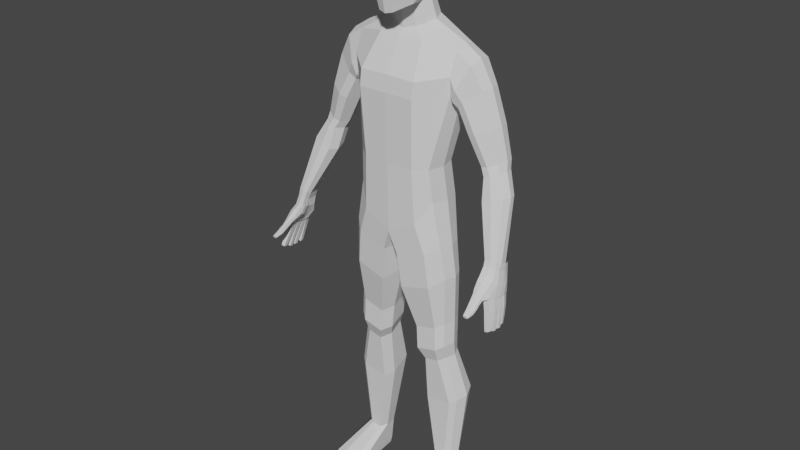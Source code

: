 # Source: CharacterBaseMesh.blend  (saved by Blender 2.93.21; exported with 4.5.12 LTS)
import bpy
from mathutils import Matrix  # noqa: F401  (used for matrix-valued properties, if any)

bpy.ops.wm.read_factory_settings(use_empty=True)
scene = bpy.context.scene
scene.name = 'Scene'

# ---- collections
col_collection = bpy.data.collections.new('Collection'); scene.collection.children.link(col_collection)

# ---- world
world_world = bpy.data.worlds.new('World'); scene.world = world_world
world_world.use_nodes = True; world_world.node_tree.nodes.clear()
_N = world_world.node_tree.nodes; _L = world_world.node_tree.links
n0 = _N.new('ShaderNodeOutputWorld'); n0.name = 'World Output'; n0.location = (300, 300)
n1 = _N.new('ShaderNodeBackground'); n1.name = 'Background'; n1.location = (10, 300)
n1.inputs[0].default_value = (0.05088, 0.05088, 0.05088, 1.0)
_L.new(n1.outputs[0], n0.inputs[0])
n0.is_active_output = True
world_world.color = (0.05088, 0.05088, 0.05088)
world_world.use_sun_shadow = False
world_world.sun_shadow_jitter_overblur = 0.0

# ---- meshes
me_cube_002 = bpy.data.meshes.new('Cube.002')
me_cube_002.from_pydata([(0.4383, -0.639, 12.06), (0.421, -0.5532, 13.11), (0.421, 0.3468, 12.09), (0.421, 0.3922, 13.12), (0.2532, 0.4903, 12.1), (0.2493, 0.4664, 13.18), (0.4953, 0.4664, 12.92), (0.4813, 0.5033, 12.61), (0.4953, 0.4664, 12.33), (0.4632, -0.439, 11.74), (0.5383, -0.1765, 11.92), (0.4953, 0.1362, 12.04), (0.4953, 0.2031, 13.19), (0.5322, -0.1023, 13.22), (0.4953, -0.3804, 13.15), (0.4953, -0.6274, 12.91), (0.4813, -0.6644, 12.62), (0.4953, -0.6601, 12.34), (0.2367, -0.7926, 12.02), (0.2493, -0.6274, 13.16), (0.2714, 0.6278, 12.31), (0.2905, 0.6857, 12.63), (0.2714, 0.6278, 12.92), (0.6058, 0.2252, 12.3), (0.6297, 0.2443, 12.61), (0.6058, 0.2252, 12.93), (0.6636, -0.09141, 12.28), (0.6983, -0.09141, 12.61), (0.6636, -0.09141, 12.95), (0.6058, -0.4081, 12.3), (0.6297, -0.4272, 12.61), (0.6058, -0.4081, 12.93), (0.2714, -0.8215, 12.32), (0.2905, -0.8467, 12.63), (0.2714, -0.7888, 12.91), (0.2614, -0.3698, 11.64), (0.17, -0.7135, 11.57), (0.2714, 0.2252, 13.33), (0.2905, -0.1023, 13.38), (0.2714, -0.4026, 13.29), (0.4018, 0.2665, 11.92), (0.3669, -0.1069, 11.7), (0.4401, 0.476, 11.36), (0.4858, -0.06207, 11.27), (1.234, 0.4971, 10.89), (1.236, -0.03683, 10.83), (1.231, -0.2366, 10.35), (1.21, -0.1797, 9.941), (0.8989, -0.4542, 8.328), (0.9652, -0.38, 7.568), (1.234, 0.6467, 10.46), (1.211, 0.5377, 9.93), (0.9222, 0.2853, 8.33), (0.961, 0.401, 7.53), (0.2331, -0.1842, 11.62), (0.6782, -0.7055, 10.25), (0.6778, -0.7525, 9.895), (0.6184, -0.667, 8.328), (0.67, -0.6323, 7.071), (0.5306, -0.2528, 10.98), (0.2967, -0.1308, 11.19), (0.4826, 0.6567, 11.11), (0.527, 0.8928, 10.59), (0.5385, 0.9368, 10.0), (0.3332, 0.5219, 8.343), (0.663, 0.6894, 7.489), (0.1858, -0.618, 6.192), (1.151, -0.3409, 6.552), (1.138, 0.2856, 6.51), (0.1858, 0.5745, 6.274), (0.8994, -0.5747, 6.38), (0.632, 0.6327, 6.388), (0.273, -0.5748, 5.4), (1.238, -0.2588, 5.768), (1.226, 0.2641, 5.78), (0.273, 0.5817, 5.561), (0.9866, -0.5315, 5.588), (0.7192, 0.5799, 5.641), (0.06957, -0.0001418, 6.258), (0.1568, -0.0001419, 5.459), (0.5128, -0.3134, 4.344), (1.184, -0.1751, 4.587), (1.174, 0.3338, 4.638), (0.5134, 0.5281, 4.474), (1.017, -0.3054, 4.473), (0.8219, 0.5498, 4.531), (0.4021, -0.004937, 4.375), (0.8739, -0.006956, 0.6954), (1.234, 0.08478, 0.6954), (1.227, 0.4222, 0.6954), (0.8189, 0.4529, 0.6954), (1.123, -0.001595, 0.6954), (1.033, 0.5655, 0.6954), (0.8005, 0.1976, 0.6954), (0.5647, 0.1933, 2.363), (0.6582, -0.06721, 2.346), (1.405, 0.5918, 2.636), (1.108, 0.7742, 2.578), (1.414, 0.04963, 2.496), (1.273, -0.06038, 2.435), (0.6586, 0.7559, 2.529), (0.5502, -0.325, 3.793), (0.8469, 0.5251, 3.972), (0.4439, -0.02882, 3.82), (1.185, 0.3178, 4.066), (1.195, -0.1922, 4.007), (1.035, -0.3172, 3.906), (0.5507, 0.5043, 3.921), (0.573, 0.09704, 3.511), (1.158, 0.3577, 3.702), (1.168, -0.05916, 3.644), (1.015, -0.1787, 3.557), (0.6751, 0.5361, 3.606), (0.6746, -0.1862, 3.488), (0.8354, 0.556, 3.621), (1.525, -0.8032, -0.006474), (1.356, 0.5079, -0.006474), (0.7677, -0.8032, -0.006474), (0.8749, 0.3973, -0.006474), (1.087, 0.6038, -0.006474), (1.543, -0.8269, 0.1435), (1.367, 0.5241, 0.1451), (0.7527, -0.8269, 0.1435), (0.8599, 0.4332, 0.1435), (1.086, 0.6483, 0.1435), (1.297, -1.007, -0.006474), (0.927, -1.007, -0.006474), (0.9179, -1.041, 0.1435), (1.306, -1.041, 0.1435), (0.4699, 0.08989, 11.82), (0.5589, 0.1916, 11.31), (1.246, 0.2217, 10.98), (1.222, 0.1566, 9.753), (1.007, -0.08445, 8.329), (1.059, 0.0105, 7.549), (1.241, -0.02766, 6.531), (1.328, 0.002621, 5.774), (1.275, 0.07935, 4.613), (1.326, 0.2535, 0.6954), (1.506, 0.3207, 2.566), (1.286, 0.0628, 4.036), (1.259, 0.1493, 3.673), (1.456, 0.1649, -0.006474), (1.47, 0.1873, 0.1435), (1.942, 0.2283, 10.19), (1.897, 0.4614, 10.16), (1.81, 0.5244, 10.07), (1.367, 0.4958, 9.694), (1.371, -0.1117, 9.699), (1.699, 0.5881, 9.985), (1.509, -0.1598, 9.831), (1.868, 0.009319, 10.14), (2.332, 0.4395, 8.702), (2.303, 0.04947, 8.692), (2.091, -0.07292, 8.607), (1.94, -0.05491, 8.568), (2.142, 0.5488, 8.633), (1.935, 0.4692, 8.566), (2.374, 0.2384, 8.71), (1.854, 0.1907, 8.533), (2.813, -0.3206, 6.774), (2.755, -0.5556, 6.861), (2.625, -0.5979, 6.867), (2.496, -0.607, 6.863), (2.739, -0.1293, 6.737), (2.609, -0.1477, 6.721), (2.809, -0.4599, 6.821), (2.505, -0.4835, 6.783), (2.595, 0.1987, 8.051), (2.638, 0.02455, 8.07), (2.074, 0.2152, 7.94), (2.266, 0.3551, 8.011), (2.321, -0.2276, 8.004), (2.111, -0.2399, 7.909), (2.567, -0.1408, 8.07), (2.024, -0.0289, 7.866), (2.37, 0.3734, 8.514), (2.027, 0.3995, 8.4), (2.188, -0.1062, 8.444), (2.411, 0.1797, 8.526), (2.189, 0.5203, 8.441), (2.039, -0.1057, 8.394), (2.341, -0.002745, 8.511), (1.956, 0.1305, 8.356), (2.201, 0.2305, 9.428), (2.106, 0.001599, 9.396), (1.643, -0.1249, 9.199), (1.53, 0.1728, 9.146), (1.637, 0.5101, 9.196), (1.884, 0.6066, 9.303), (2.144, 0.4742, 9.412), (1.815, -0.1752, 9.277), (2.87, -0.7363, 6.158), (2.88, -0.603, 6.138), (2.842, -0.891, 6.183), (2.845, -0.2935, 6.097), (2.891, -0.4289, 6.123), (2.814, -0.9559, 6.198), (2.836, -0.8395, 6.281), (2.752, -0.9977, 6.317), (2.778, -0.8642, 6.407), (2.642, -1.005, 6.39), (2.645, -0.8821, 6.483), (2.531, -0.9858, 6.38), (2.516, -0.8726, 6.498), (2.841, -0.6042, 6.414), (2.77, -0.6899, 6.517), (2.629, -0.7373, 6.577), (2.5, -0.7502, 6.597), (2.857, -0.4289, 6.395), (2.842, -0.3009, 6.384), (2.784, -0.1841, 6.371), (2.801, -0.5202, 6.674), (2.758, -0.5948, 6.717), (2.628, -0.6404, 6.739), (2.505, -0.6543, 6.743), (2.82, -0.3776, 6.642), (2.809, -0.2784, 6.621), (2.772, -0.172, 6.6), (2.737, -0.2852, 6.091), (2.672, -0.1909, 6.353), (2.633, -0.1833, 6.587), (2.668, -0.9411, 6.149), (2.771, -1.026, 6.194), (2.756, -1.053, 6.26), (2.657, -1.083, 6.318), (2.571, -1.075, 6.321), (2.668, -1.002, 6.149), (2.762, -1.123, 6.13), (2.754, -1.152, 6.171), (2.68, -1.196, 6.217), (2.596, -1.203, 6.225), (2.686, -1.1, 6.097), (2.772, -1.195, 6.083), (2.763, -1.227, 6.126), (2.687, -1.266, 6.168), (2.606, -1.269, 6.173), (2.693, -1.172, 6.048), (2.772, -1.327, 6.017), (2.765, -1.34, 6.058), (2.699, -1.361, 6.1), (2.625, -1.364, 6.11), (2.707, -1.31, 5.984), (2.754, -1.466, 5.989), (2.751, -1.474, 6.015), (2.707, -1.488, 6.043), (2.651, -1.49, 6.052), (2.712, -1.454, 5.965), (2.696, -0.7131, 6.109), (2.713, -0.5862, 6.075), (2.667, -0.8761, 6.146), (2.719, -0.4225, 6.065), (2.582, -0.8676, 6.244), (2.609, -1.008, 6.18), (2.628, -1.114, 6.111), (2.636, -1.192, 6.063), (2.644, -1.319, 6.0), (2.665, -1.46, 5.969), (2.746, -1.491, 5.987), (2.743, -1.497, 6.008), (2.707, -1.509, 6.032), (2.659, -1.511, 6.04), (2.711, -1.48, 5.967), (2.672, -1.486, 5.97), (2.527, -0.9303, 6.32), (2.553, -1.053, 6.256), (2.586, -1.157, 6.163), (2.592, -1.233, 6.115), (2.609, -1.341, 6.05), (2.637, -1.476, 6.005), (2.644, -1.499, 5.999), (2.494, -0.806, 6.402), (2.524, -0.7382, 6.334), (2.551, -0.6796, 6.312), (2.605, -0.56, 6.271), (2.64, -0.4148, 6.243), (2.627, -0.2673, 6.241), (2.5, -0.6712, 6.553), (2.51, -0.6132, 6.512), (2.512, -0.5817, 6.497), (2.549, -0.4901, 6.465), (2.558, -0.384, 6.442), (2.585, -0.2855, 6.447), (2.527, -0.5284, 6.643), (0.5159, 0.7733, 10.86), (1.246, 0.5714, 10.68), (1.29, 0.1731, 9.617), (2.029, 0.5401, 9.359), (2.251, 0.4941, 8.669), (2.448, 0.2764, 8.031), (2.79, -0.2259, 6.752), (2.3, 0.4922, 8.495), (0.1662, 0.3992, 11.97), (0.1953, 0.495, 11.42), (0.2163, 0.633, 11.14), (0.2382, 0.8662, 10.65), (0.2438, 0.9112, 10.02), (0.1426, 0.544, 8.345), (0.2691, 0.7834, 7.316), (0.3841, 0.6249, 6.33), (0.4714, 0.6025, 5.6), (0.6438, 0.5605, 4.502), (0.8586, 0.7866, 2.553), (0.9027, 0.5301, 0.6954), (0.7325, 0.5675, 3.614), (0.6751, 0.5363, 3.946), (0.9577, 0.5208, -0.006474), (0.9495, 0.561, 0.1435), (0.2327, 0.7481, 10.9), (1.242, 0.1559, 9.688), (1.6, -0.04269, 10.62), (1.36, -0.2478, 10.1), (1.46, 0.6592, 10.23), (1.644, 0.2228, 10.73), (1.278, -0.1894, 9.824), (1.276, 0.5473, 9.816), (1.576, 0.582, 10.51), (1.614, 0.5057, 10.67), (2.835, -0.8816, 6.179), (2.679, -0.8679, 6.146), (2.692, -0.7333, 6.112), (2.869, -0.7568, 6.163), (2.88, -0.7492, 6.164), (2.892, -0.5927, 6.139), (2.681, -0.7232, 6.107), (2.7, -0.5735, 6.069), (2.886, -0.4602, 6.122), (2.881, -0.58, 6.134), (2.714, -0.5631, 6.072), (2.715, -0.4325, 6.065), (2.851, -0.2847, 6.099), (2.897, -0.4503, 6.125), (2.727, -0.2752, 6.09), (2.701, -0.4191, 6.06), (2.936, -1.058, 5.535), (2.865, -1.049, 5.517), (2.959, -0.9733, 5.524), (2.87, -0.9574, 5.494), (2.956, -0.8743, 5.478), (2.96, -0.7881, 5.465), (2.872, -0.8593, 5.45), (2.879, -0.7773, 5.428), (2.959, -0.7093, 5.466), (2.961, -0.6324, 5.458), (2.879, -0.6146, 5.425), (2.879, -0.6984, 5.429), (2.909, -0.4467, 5.461), (2.934, -0.5344, 5.475), (2.858, -0.4385, 5.462), (2.849, -0.5257, 5.446), (2.891, -0.9407, 5.942), (2.92, -0.8269, 5.927), (2.765, -0.8055, 5.88), (2.754, -0.9283, 5.911), (2.779, -0.6422, 5.848), (2.764, -0.7587, 5.879), (2.926, -0.6576, 5.906), (2.917, -0.7801, 5.924), (2.927, -0.6216, 5.9), (2.931, -0.5124, 5.889), (2.781, -0.4871, 5.837), (2.781, -0.6062, 5.843), (2.924, -0.4641, 5.881), (2.884, -0.3425, 5.86), (2.791, -0.3331, 5.861), (2.773, -0.4553, 5.838), (2.921, -0.9991, 5.747), (2.817, -0.8769, 5.691), (2.944, -0.8962, 5.733), (2.808, -0.9879, 5.72), (2.828, -0.7028, 5.648), (2.948, -0.7167, 5.699), (2.816, -0.8081, 5.676), (2.942, -0.8275, 5.715), (2.949, -0.6661, 5.693), (2.829, -0.6523, 5.643), (2.952, -0.5682, 5.683), (2.83, -0.5455, 5.637), (2.935, -0.5004, 5.675), (2.902, -0.3939, 5.657), (2.828, -0.3851, 5.658), (2.815, -0.4916, 5.638), (0.0, 0.5655, 12.14), (0.0, 0.5033, 13.2), (0.0, -0.8551, 12.0), (0.0, -0.6644, 13.18), (0.0, 0.6857, 12.3), (0.0, 0.7542, 12.64), (0.0, 0.6857, 12.93), (0.0, -0.8794, 12.31), (0.0, -0.9152, 12.65), (0.0, -0.8467, 12.91), (0.0, -0.4218, 11.57), (0.0, -0.7504, 11.53), (0.0, 0.2443, 13.37), (0.0, -0.1023, 13.43), (0.0, -0.4217, 13.33), (0.0, 0.436, 11.99), (0.0, -0.2194, 11.59), (0.0, 0.5229, 11.47), (0.0, -0.2063, 11.12), (0.0, 0.5672, 11.16), (0.0, -0.2971, 10.99), (0.0, -0.7101, 10.27), (0.0, -0.756, 9.889), (0.0, -0.709, 8.327), (0.0, -0.6757, 6.723), (0.0, 0.7975, 10.7), (0.0, 0.8437, 10.03), (0.0, 0.5227, 8.347), (0.0, 0.7092, 7.206), (0.0, -0.0001418, 6.753), (0.0, 0.6808, 10.94)], [], [(386, 387, 21, 20), (387, 388, 22, 21), (388, 383, 5, 22), (22, 5, 3, 6), (21, 22, 6, 7), (20, 21, 7, 8), (4, 20, 8, 2), (382, 386, 20, 4), (23, 24, 27, 26), (24, 25, 28, 27), (26, 27, 30, 29), (27, 28, 31, 30), (2, 8, 23, 11), (8, 7, 24, 23), (7, 6, 25, 24), (6, 3, 12, 25), (25, 12, 13, 28), (28, 13, 14, 31), (31, 14, 1, 15), (30, 31, 15, 16), (29, 30, 16, 17), (9, 29, 17, 0), (10, 26, 29, 9), (11, 23, 26, 10), (32, 33, 390, 389), (33, 34, 391, 390), (0, 17, 32, 18), (17, 16, 33, 32), (16, 15, 34, 33), (15, 1, 19, 34), (34, 19, 385, 391), (18, 32, 389, 384), (392, 35, 36, 393), (35, 10, 9, 36), (36, 9, 0, 18), (393, 36, 18, 384), (37, 394, 395, 38), (38, 395, 396, 39), (3, 5, 37, 12), (5, 383, 394, 37), (39, 396, 385, 19), (14, 39, 19, 1), (13, 38, 39, 14), (12, 37, 38, 13), (129, 41, 43, 130), (41, 54, 60, 43), (292, 40, 42, 293), (130, 43, 45, 131), (43, 60, 59, 45), (293, 42, 61, 294), (45, 59, 55, 46), (46, 55, 56, 47), (47, 56, 57, 48), (48, 57, 58, 49), (308, 284, 62, 295), (295, 62, 63, 296), (296, 63, 64, 297), (297, 64, 65, 298), (133, 52, 51, 132), (134, 53, 52, 133), (60, 54, 398, 400), (57, 56, 404, 405), (58, 57, 405, 406), (55, 59, 402, 403), (56, 55, 403, 404), (59, 60, 400, 402), (61, 42, 44), (64, 63, 51, 52), (65, 64, 52, 53), (284, 61, 44, 285), (63, 62, 50, 51), (58, 406, 66, 70), (49, 58, 70, 67), (134, 49, 67, 135), (298, 65, 71, 299), (65, 53, 68, 71), (411, 410, 69, 78), (70, 66, 72, 76), (78, 69, 75, 79), (299, 71, 77, 300), (71, 68, 74, 77), (135, 67, 73, 136), (67, 70, 76, 73), (66, 78, 79, 72), (406, 411, 78, 66), (300, 77, 85, 301), (77, 74, 82, 85), (136, 73, 81, 137), (73, 76, 84, 81), (79, 75, 83, 86), (72, 79, 86, 80), (76, 72, 80, 84), (95, 94, 93, 87), (97, 96, 89, 92), (139, 98, 88, 138), (98, 99, 91, 88), (94, 100, 90, 93), (99, 95, 87, 91), (302, 97, 92, 303), (304, 114, 97, 302), (111, 113, 95, 99), (108, 112, 100, 94), (110, 111, 99, 98), (141, 110, 98, 139), (114, 109, 96, 97), (113, 108, 94, 95), (80, 86, 103, 101), (85, 82, 104, 102), (137, 81, 105, 140), (81, 84, 106, 105), (86, 83, 107, 103), (84, 80, 101, 106), (301, 85, 102, 305), (101, 103, 108, 113), (102, 104, 109, 114), (140, 105, 110, 141), (105, 106, 111, 110), (103, 107, 112, 108), (106, 101, 113, 111), (305, 102, 114, 304), (142, 116, 121, 143), (116, 119, 124, 121), (306, 118, 123, 307), (117, 126, 127, 122), (118, 117, 122, 123), (127, 126, 125, 128), (125, 115, 120, 128), (138, 88, 120, 143), (92, 89, 121, 124), (303, 92, 124, 307), (93, 90, 123, 122), (93, 122, 127, 87), (87, 127, 128, 91), (91, 128, 120, 88), (115, 125, 126, 117, 118, 306, 119, 116, 142), (89, 138, 143, 121), (115, 142, 143, 120), (104, 140, 141, 109), (82, 137, 140, 104), (109, 141, 139, 96), (96, 139, 138, 89), (74, 136, 137, 82), (68, 135, 136, 74), (53, 134, 135, 68), (49, 134, 133, 48), (48, 133, 132, 47), (42, 130, 131, 44), (40, 129, 130, 42), (184, 190, 145, 144), (186, 191, 150, 148), (317, 316, 285, 44), (287, 189, 149, 146), (189, 188, 147, 149), (314, 311, 46, 47), (312, 315, 51, 50), (187, 186, 148, 286), (184, 185, 153, 158), (186, 187, 159, 155), (187, 188, 157, 159), (287, 190, 152, 288), (185, 191, 154, 153), (190, 184, 158, 152), (188, 189, 156, 157), (191, 186, 155, 154), (168, 169, 166, 160), (170, 171, 164, 165), (172, 173, 163, 162), (169, 174, 161, 166), (173, 175, 167, 163), (175, 170, 165, 167), (289, 168, 160, 290), (174, 172, 162, 161), (182, 178, 172, 174), (291, 176, 168, 289), (183, 177, 170, 175), (181, 183, 175, 173), (179, 182, 174, 169), (178, 181, 173, 172), (177, 180, 171, 170), (176, 179, 169, 168), (152, 158, 179, 176), (157, 156, 180, 177), (154, 155, 181, 178), (158, 153, 182, 179), (155, 159, 183, 181), (159, 157, 177, 183), (288, 152, 176, 291), (153, 154, 178, 182), (310, 313, 131, 45), (316, 312, 50, 285), (190, 287, 146, 145), (188, 187, 286, 147), (185, 184, 144, 151), (313, 317, 44, 131), (311, 310, 45, 46), (191, 185, 151, 150), (197, 194, 198), (197, 198, 200, 199), (199, 200, 202, 201), (201, 202, 204, 203), (204, 202, 207, 208), (202, 200, 206, 207), (200, 198, 205, 206), (322, 205, 198, 194), (323, 209, 205, 322), (331, 210, 209, 323), (211, 210, 331, 330), (210, 211, 218, 217), (205, 209, 216, 212), (208, 207, 214, 215), (206, 205, 212, 213), (209, 210, 217, 216), (207, 206, 213, 214), (211, 330, 332, 220), (218, 211, 220, 221), (222, 250, 194, 197), (201, 203, 226, 225), (197, 199, 224, 223), (199, 201, 225, 224), (222, 197, 223, 227), (225, 226, 231, 230), (223, 224, 229, 228), (227, 223, 228, 232), (224, 225, 230, 229), (230, 231, 236, 235), (228, 229, 234, 233), (232, 228, 233, 237), (229, 230, 235, 234), (235, 236, 241, 240), (233, 234, 239, 238), (237, 233, 238, 242), (234, 235, 240, 239), (240, 241, 246, 245), (238, 239, 244, 243), (242, 238, 243, 247), (239, 240, 245, 244), (222, 252, 250), (253, 252, 222, 227), (232, 254, 253, 227), (237, 255, 254, 232), (256, 255, 237, 242), (257, 256, 242, 247), (245, 246, 261, 260), (243, 244, 259, 258), (257, 247, 262, 263), (247, 243, 258, 262), (244, 245, 260, 259), (265, 264, 252, 253), (266, 265, 253, 254), (267, 266, 254, 255), (268, 267, 255, 256), (269, 268, 256, 257), (269, 257, 263, 270), (246, 269, 270, 261), (246, 241, 268, 269), (241, 236, 267, 268), (236, 231, 266, 267), (231, 226, 265, 266), (226, 203, 264, 265), (204, 271, 264, 203), (252, 264, 271, 272), (250, 252, 272, 273), (324, 250, 273, 274), (325, 324, 274, 275), (333, 325, 275, 276), (220, 332, 333, 276), (275, 274, 280, 281), (273, 272, 278, 279), (276, 275, 281, 282), (274, 273, 279, 280), (272, 271, 277, 278), (165, 164, 218, 221), (279, 278, 277, 208, 215, 283), (208, 277, 271, 204), (283, 221, 281), (220, 276, 282, 221), (258, 259, 260, 261, 270, 263, 262), (165, 221, 283, 167), (315, 309, 132, 51), (156, 288, 291, 180), (180, 291, 289, 171), (171, 289, 290, 164), (189, 287, 288, 156), (309, 314, 47, 132), (62, 284, 285, 50), (294, 61, 284, 308), (164, 290, 217, 218), (217, 290, 160, 216), (160, 166, 212, 216), (161, 213, 212, 166), (162, 214, 213, 161), (163, 215, 214, 162), (167, 283, 215, 163), (282, 281, 221), (281, 280, 283), (280, 279, 283), (401, 294, 308, 412), (90, 303, 307, 123), (119, 306, 307, 124), (107, 305, 304, 112), (83, 301, 305, 107), (112, 304, 302, 100), (100, 302, 303, 90), (75, 300, 301, 83), (69, 299, 300, 75), (410, 298, 299, 69), (409, 297, 298, 410), (408, 296, 297, 409), (407, 295, 296, 408), (412, 308, 295, 407), (399, 293, 294, 401), (397, 292, 293, 399), (292, 397, 382, 4), (40, 292, 4, 2), (129, 40, 2, 11), (54, 35, 392, 398), (41, 10, 35, 54), (41, 129, 11, 10), (286, 148, 314, 309), (147, 286, 309, 315), (150, 151, 310, 311), (144, 145, 317, 313), (146, 149, 312, 316), (151, 144, 313, 310), (149, 147, 315, 312), (148, 150, 311, 314), (145, 146, 316, 317), (379, 378, 347, 346), (372, 370, 341, 340), (376, 374, 342, 343), (368, 366, 334, 336), (194, 250, 319, 318), (250, 324, 320, 319), (324, 322, 321, 320), (322, 194, 318, 321), (192, 193, 323, 322), (249, 248, 324, 325), (193, 249, 325, 323), (248, 192, 322, 324), (331, 323, 327, 326), (323, 325, 328, 327), (325, 333, 329, 328), (333, 331, 326, 329), (196, 195, 330, 331), (195, 219, 332, 330), (219, 251, 333, 332), (251, 196, 331, 333), (334, 335, 337, 336), (339, 338, 340, 341), (343, 342, 345, 344), (347, 349, 348, 346), (369, 367, 337, 335), (377, 376, 343, 344), (370, 371, 339, 341), (380, 379, 346, 348), (367, 368, 336, 337), (374, 375, 345, 342), (373, 372, 340, 338), (381, 380, 348, 349), (375, 377, 344, 345), (378, 381, 349, 347), (366, 369, 335, 334), (371, 373, 338, 339), (318, 319, 353, 350), (320, 321, 351, 352), (319, 320, 352, 353), (321, 318, 350, 351), (193, 192, 357, 356), (192, 248, 355, 357), (249, 193, 356, 354), (248, 249, 354, 355), (328, 329, 360, 361), (327, 328, 361, 358), (329, 326, 359, 360), (326, 327, 358, 359), (196, 251, 365, 362), (251, 219, 364, 365), (219, 195, 363, 364), (195, 196, 362, 363), (350, 353, 369, 366), (352, 351, 368, 367), (353, 352, 367, 369), (351, 350, 366, 368), (356, 357, 373, 371), (357, 355, 372, 373), (354, 356, 371, 370), (355, 354, 370, 372), (361, 360, 377, 375), (358, 361, 375, 374), (360, 359, 376, 377), (359, 358, 374, 376), (362, 365, 381, 378), (365, 364, 380, 381), (364, 363, 379, 380), (363, 362, 378, 379)])
me_cube_002.polygons.foreach_set('use_smooth', [True] * 395)
_k = set([(0, 9), (0, 17), (0, 18), (1, 14), (1, 15), (1, 19), (2, 4), (2, 8), (2, 11), (2, 40), (3, 5), (3, 6), (3, 12), (4, 20), (4, 292), (4, 382), (5, 22), (5, 37), (5, 383), (6, 7), (6, 22), (6, 25), (7, 8), (7, 21), (7, 24), (8, 20), (8, 23), (9, 10), (9, 29), (9, 36), (10, 11), (10, 26), (10, 35), (10, 41), (11, 23), (11, 129), (12, 13), (12, 25), (12, 37), (13, 14), (13, 28), (13, 38), (14, 31), (14, 39), (15, 16), (15, 31), (15, 34), (16, 17), (16, 30), (16, 33), (17, 29), (17, 32), (18, 32), (18, 36), (18, 384), (19, 34), (19, 39), (19, 385), (20, 21), (20, 386), (21, 22), (21, 387), (22, 388), (23, 24), (23, 26), (24, 25), (24, 27), (25, 28), (26, 27), (26, 29), (27, 28), (27, 30), (28, 31), (29, 30), (30, 31), (32, 33), (32, 389), (33, 34), (33, 390), (34, 391), (35, 36), (35, 54), (35, 392), (36, 393), (37, 38), (37, 394), (38, 39), (38, 395), (39, 396), (40, 42), (40, 129), (40, 292), (41, 43), (41, 54), (41, 129), (42, 44), (42, 61), (42, 130), (42, 293), (43, 45), (43, 60), (43, 130), (44, 61), (44, 131), (44, 285), (44, 317), (45, 46), (45, 59), (45, 131), (45, 310), (46, 47), (46, 55), (46, 311), (47, 48), (47, 132), (47, 314), (48, 49), (48, 57), (48, 133), (49, 58), (49, 67), (49, 134), (50, 51), (50, 62), (50, 285), (50, 312), (51, 52), (51, 63), (51, 132), (51, 315), (52, 53), (52, 64), (52, 133), (53, 65), (53, 68), (53, 134), (54, 60), (54, 398), (55, 56), (55, 59), (55, 403), (56, 57), (56, 404), (57, 58), (57, 405), (58, 70), (58, 406), (59, 60), (59, 402), (60, 400), (61, 284), (61, 294), (62, 63), (62, 284), (62, 295), (63, 64), (63, 296), (64, 65), (64, 297), (65, 71), (65, 298), (66, 70), (66, 72), (66, 78), (66, 406), (67, 70), (67, 73), (67, 135), (68, 71), (68, 74), (68, 135), (69, 75), (69, 78), (69, 299), (69, 410), (70, 76), (71, 77), (71, 299), (72, 76), (72, 79), (72, 80), (73, 76), (73, 81), (73, 136), (74, 77), (74, 82), (74, 136), (75, 79), (75, 83), (75, 300), (76, 84), (77, 85), (77, 300), (78, 79), (78, 411), (79, 86), (80, 84), (80, 86), (80, 101), (81, 84), (81, 105), (81, 137), (82, 85), (82, 104), (82, 137), (83, 86), (83, 107), (83, 301), (84, 106), (85, 102), (85, 301), (86, 103), (87, 91), (87, 93), (87, 95), (87, 127), (88, 91), (88, 98), (88, 120), (88, 138), (89, 92), (89, 96), (89, 121), (89, 138), (90, 93), (90, 100), (90, 123), (90, 303), (91, 99), (91, 128), (92, 97), (92, 124), (92, 303), (93, 94), (93, 122), (94, 95), (94, 100), (94, 108), (95, 99), (95, 113), (96, 97), (96, 109), (96, 139), (97, 114), (97, 302), (98, 99), (98, 110), (98, 139), (99, 111), (100, 112), (100, 302), (101, 103), (101, 106), (101, 113), (102, 104), (102, 114), (102, 305), (103, 107), (103, 108), (104, 109), (104, 140), (105, 106), (105, 110), (105, 140), (106, 111), (107, 112), (107, 305), (108, 112), (108, 113), (109, 114), (109, 141), (110, 111), (110, 141), (111, 113), (112, 304), (114, 304), (115, 120), (115, 125), (115, 142), (116, 119), (116, 121), (116, 142), (117, 118), (117, 122), (117, 126), (118, 123), (118, 306), (119, 124), (119, 306), (120, 128), (120, 143), (121, 124), (121, 143), (122, 123), (122, 127), (123, 307), (124, 307), (125, 126), (125, 128), (126, 127), (127, 128), (129, 130), (130, 131), (131, 313), (132, 133), (132, 309), (133, 134), (134, 135), (135, 136), (136, 137), (137, 140), (138, 139), (138, 143), (139, 141), (140, 141), (142, 143), (144, 145), (144, 151), (144, 184), (144, 313), (145, 146), (145, 190), (145, 317), (146, 149), (146, 287), (146, 316), (147, 149), (147, 188), (147, 286), (147, 315), (148, 150), (148, 186), (148, 286), (148, 314), (149, 189), (149, 312), (150, 151), (150, 191), (150, 311), (151, 185), (151, 310), (152, 158), (152, 176), (152, 190), (152, 288), (153, 154), (153, 158), (153, 182), (153, 185), (154, 155), (154, 178), (154, 191), (155, 159), (155, 181), (155, 186), (156, 157), (156, 180), (156, 189), (156, 288), (157, 159), (157, 177), (157, 188), (158, 179), (158, 184), (159, 183), (159, 187), (160, 166), (160, 168), (160, 216), (160, 290), (161, 162), (161, 166), (161, 174), (161, 213), (162, 163), (162, 172), (162, 214), (163, 167), (163, 173), (163, 215), (164, 165), (164, 171), (164, 218), (164, 290), (165, 167), (165, 170), (165, 221), (166, 169), (166, 212), (167, 175), (167, 283), (168, 169), (168, 176), (168, 289), (169, 174), (169, 179), (170, 171), (170, 175), (170, 177), (171, 180), (171, 289), (172, 173), (172, 174), (172, 178), (173, 175), (173, 181), (174, 182), (175, 183), (176, 179), (176, 291), (177, 180), (177, 183), (178, 181), (178, 182), (179, 182), (180, 291), (181, 183), (184, 185), (184, 190), (185, 191), (186, 191), (187, 286), (188, 189), (189, 287), (190, 287), (192, 193), (192, 248), (192, 322), (192, 357), (193, 249), (193, 323), (193, 356), (194, 197), (194, 198), (194, 250), (194, 318), (194, 322), (195, 196), (195, 219), (195, 330), (195, 363), (196, 251), (196, 331), (196, 362), (197, 198), (197, 199), (197, 222), (197, 223), (198, 200), (198, 205), (199, 200), (199, 201), (199, 224), (200, 202), (200, 206), (201, 202), (201, 203), (201, 225), (202, 204), (202, 207), (203, 204), (203, 226), (203, 264), (204, 208), (204, 271), (205, 206), (205, 209), (205, 212), (205, 322), (206, 207), (206, 213), (207, 208), (207, 214), (208, 215), (208, 277), (209, 210), (209, 216), (209, 323), (210, 211), (210, 217), (210, 331), (211, 218), (211, 220), (211, 330), (212, 213), (212, 216), (213, 214), (214, 215), (215, 283), (216, 217), (217, 218), (217, 290), (218, 221), (219, 251), (219, 332), (219, 364), (220, 221), (220, 276), (220, 332), (221, 281), (221, 282), (221, 283), (222, 227), (222, 250), (222, 252), (223, 224), (223, 227), (223, 228), (224, 225), (224, 229), (225, 226), (225, 230), (226, 231), (226, 265), (227, 232), (227, 253), (228, 229), (228, 232), (228, 233), (229, 230), (229, 234), (230, 231), (230, 235), (231, 236), (231, 266), (232, 237), (232, 254), (233, 234), (233, 237), (233, 238), (234, 235), (234, 239), (235, 236), (235, 240), (236, 241), (236, 267), (237, 242), (237, 255), (238, 239), (238, 242), (238, 243), (239, 240), (239, 244), (240, 241), (240, 245), (241, 246), (241, 268), (242, 247), (242, 256), (243, 244), (243, 247), (243, 258), (244, 245), (244, 259), (245, 246), (245, 260), (246, 261), (246, 269), (247, 257), (247, 262), (248, 249), (248, 324), (248, 355), (249, 325), (249, 354), (250, 252), (250, 273), (250, 319), (250, 324), (251, 333), (251, 365), (252, 253), (252, 264), (252, 272), (253, 254), (253, 265), (254, 255), (254, 266), (255, 256), (255, 267), (256, 257), (256, 268), (257, 263), (257, 269), (258, 259), (258, 262), (259, 260), (260, 261), (261, 270), (262, 263), (263, 270), (264, 265), (264, 271), (265, 266), (266, 267), (267, 268), (268, 269), (269, 270), (271, 272), (271, 277), (272, 273), (272, 278), (273, 274), (273, 279), (274, 275), (274, 280), (274, 324), (275, 276), (275, 281), (275, 325), (276, 282), (276, 333), (277, 278), (278, 279), (279, 280), (279, 283), (280, 281), (280, 283), (281, 282), (281, 283), (284, 285), (284, 308), (285, 316), (286, 309), (287, 288), (288, 291), (289, 290), (289, 291), (292, 293), (292, 397), (293, 294), (293, 399), (294, 308), (294, 401), (295, 296), (295, 308), (295, 407), (296, 297), (296, 408), (297, 298), (297, 409), (298, 299), (298, 410), (299, 300), (300, 301), (301, 305), (302, 303), (302, 304), (303, 307), (304, 305), (306, 307), (308, 412), (309, 314), (309, 315), (310, 311), (310, 313), (311, 314), (312, 315), (312, 316), (313, 317), (316, 317), (318, 319), (318, 321), (318, 350), (319, 320), (319, 353), (320, 321), (320, 324), (320, 352), (321, 322), (321, 351), (322, 323), (323, 325), (323, 327), (323, 331), (324, 325), (325, 328), (325, 333), (326, 327), (326, 329), (326, 331), (326, 359), (327, 328), (327, 358), (328, 329), (328, 361), (329, 333), (329, 360), (330, 331), (330, 332), (331, 333), (332, 333), (334, 335), (334, 336), (334, 366), (335, 337), (335, 369), (336, 337), (336, 368), (337, 367), (338, 339), (338, 340), (338, 373), (339, 341), (339, 371), (340, 341), (340, 372), (341, 370), (342, 343), (342, 345), (342, 374), (343, 344), (343, 376), (344, 345), (344, 377), (345, 375), (346, 347), (346, 348), (346, 379), (347, 349), (347, 378), (348, 349), (348, 380), (349, 381), (350, 351), (350, 353), (350, 366), (351, 352), (351, 368), (352, 353), (352, 367), (353, 369), (354, 355), (354, 356), (354, 370), (355, 357), (355, 372), (356, 357), (356, 371), (357, 373), (358, 359), (358, 361), (358, 374), (359, 360), (359, 376), (360, 361), (360, 377), (361, 375), (362, 363), (362, 365), (362, 378), (363, 364), (363, 379), (364, 365), (364, 380), (365, 381), (366, 368), (366, 369), (367, 368), (367, 369), (370, 371), (370, 372), (371, 373), (372, 373), (374, 375), (374, 376), (376, 377), (378, 379), (378, 381), (379, 380), (380, 381), (382, 386), (382, 397), (383, 388), (383, 394), (384, 389), (384, 393), (385, 391), (385, 396), (386, 387), (387, 388), (389, 390), (390, 391), (392, 393), (392, 398), (394, 395), (395, 396), (397, 399), (398, 400), (399, 401), (400, 402), (401, 412), (402, 403), (404, 405), (405, 406), (406, 411), (407, 408), (407, 412), (408, 409), (409, 410), (410, 411)])
me_cube_002.attributes.new('sharp_edge', 'BOOLEAN', 'EDGE').data.foreach_set('value', [ (min(e.vertices), max(e.vertices)) in _k for e in me_cube_002.edges])
_uv = me_cube_002.uv_layers.new(name='UVMap')
_uv.uv.foreach_set('vector', [0.4349, 0.3722, 0.5, 0.3733, 0.5, 0.4325, 0.4296, 0.429, 0.5, 0.3733, 0.5651, 0.3722, 0.5704, 0.429, 0.5, 0.4325, 0.5651, 0.3722, 0.6302, 0.3698, 0.6426, 0.4199, 0.5704, 0.429, 0.5704, 0.429, 0.6426, 0.4199, 0.6667, 0.4583, 0.5745, 0.4871, 0.5, 0.4325, 0.5704, 0.429, 0.5745, 0.4871, 0.5, 0.4931, 0.4296, 0.429, 0.5, 0.4325, 0.5, 0.4931, 0.4255, 0.4871, 0.3701, 0.4215, 0.4296, 0.429, 0.4255, 0.4871, 0.3333, 0.4583, 0.3932, 0.3707, 0.4349, 0.3722, 0.4296, 0.429, 0.3701, 0.4215, 0.4297, 0.5547, 0.5, 0.5577, 0.5, 0.625, 0.4327, 0.625, 0.5, 0.5577, 0.5703, 0.5547, 0.5673, 0.625, 0.5, 0.625, 0.4327, 0.625, 0.5, 0.625, 0.5, 0.6923, 0.4297, 0.6953, 0.5, 0.625, 0.5673, 0.625, 0.5703, 0.6953, 0.5, 0.6923, 0.3333, 0.4583, 0.4255, 0.4871, 0.4297, 0.5547, 0.3621, 0.5505, 0.4255, 0.4871, 0.5, 0.4931, 0.5, 0.5577, 0.4297, 0.5547, 0.5, 0.4931, 0.5745, 0.4871, 0.5703, 0.5547, 0.5, 0.5577, 0.5745, 0.4871, 0.6667, 0.4583, 0.6379, 0.5505, 0.5703, 0.5547, 0.5703, 0.5547, 0.6379, 0.5505, 0.6319, 0.625, 0.5673, 0.625, 0.5673, 0.625, 0.6319, 0.625, 0.6379, 0.6995, 0.5703, 0.6953, 0.5703, 0.6953, 0.6379, 0.6995, 0.6667, 0.7917, 0.5745, 0.7629, 0.5, 0.6923, 0.5703, 0.6953, 0.5745, 0.7629, 0.5, 0.7569, 0.4297, 0.6953, 0.5, 0.6923, 0.5, 0.7569, 0.4255, 0.7629, 0.3621, 0.6995, 0.4297, 0.6953, 0.4255, 0.7629, 0.3333, 0.7917, 0.3681, 0.625, 0.4327, 0.625, 0.4297, 0.6953, 0.3621, 0.6995, 0.3621, 0.5505, 0.4297, 0.5547, 0.4327, 0.625, 0.3681, 0.625, 0.4296, 0.821, 0.5, 0.8175, 0.5, 0.8767, 0.4349, 0.8778, 0.5, 0.8175, 0.5704, 0.821, 0.5651, 0.8778, 0.5, 0.8767, 0.3333, 0.7917, 0.4255, 0.7629, 0.4296, 0.821, 0.3574, 0.8301, 0.4255, 0.7629, 0.5, 0.7569, 0.5, 0.8175, 0.4296, 0.821, 0.5, 0.7569, 0.5745, 0.7629, 0.5704, 0.821, 0.5, 0.8175, 0.5745, 0.7629, 0.6667, 0.7917, 0.6426, 0.8301, 0.5704, 0.821, 0.5704, 0.821, 0.6426, 0.8301, 0.6302, 0.8802, 0.5651, 0.8778, 0.3574, 0.8301, 0.4296, 0.821, 0.4349, 0.8778, 0.3698, 0.8802, 0.2478, 0.6505, 0.3018, 0.6415, 0.2837, 0.6935, 0.2472, 0.6901, 0.3018, 0.6415, 0.3681, 0.625, 0.3621, 0.6995, 0.2837, 0.6935, 0.2837, 0.6935, 0.3621, 0.6995, 0.3333, 0.7917, 0.2949, 0.7676, 0.2472, 0.6901, 0.2837, 0.6935, 0.2949, 0.7676, 0.2448, 0.7552, 0.696, 0.5546, 0.7528, 0.5599, 0.7517, 0.625, 0.6925, 0.625, 0.6925, 0.625, 0.7517, 0.625, 0.7528, 0.6901, 0.696, 0.6954, 0.6667, 0.4583, 0.7051, 0.4824, 0.696, 0.5546, 0.6379, 0.5505, 0.7051, 0.4824, 0.7552, 0.4948, 0.7528, 0.5599, 0.696, 0.5546, 0.696, 0.6954, 0.7528, 0.6901, 0.7552, 0.7552, 0.7051, 0.7676, 0.6379, 0.6995, 0.696, 0.6954, 0.7051, 0.7676, 0.6667, 0.7917, 0.6319, 0.625, 0.6925, 0.625, 0.696, 0.6954, 0.6379, 0.6995, 0.6379, 0.5505, 0.696, 0.5546, 0.6925, 0.625, 0.6319, 0.625, 0.4711, 0.9589, 0.4519, 0.948, 0.4559, 0.9133, 0.4796, 0.917, 0.6082, 0.9579, 0.5971, 0.9523, 0.5997, 0.92, 0.6154, 0.9232, 0.2634, 0.9617, 0.2835, 0.9584, 0.2831, 0.9109, 0.2645, 0.9159, 0.4668, 0.3764, 0.4607, 0.3527, 0.5232, 0.3574, 0.5241, 0.3789, 0.6154, 0.9232, 0.5997, 0.92, 0.6192, 0.8991, 0.678, 0.8869, 0.05335, 0.9972, 0.07196, 0.9921, 0.0755, 0.9714, 0.05509, 0.9738, 0.678, 0.8869, 0.6192, 0.8991, 0.6315, 0.8388, 0.6776, 0.8465, 0.6776, 0.8465, 0.6315, 0.8388, 0.6314, 0.8088, 0.6773, 0.8201, 0.6773, 0.8201, 0.6314, 0.8088, 0.6265, 0.6781, 0.6499, 0.6782, 0.6499, 0.6782, 0.6265, 0.6781, 0.6308, 0.5733, 0.6554, 0.6147, 0.05599, 0.954, 0.07731, 0.9504, 0.0792, 0.9285, 0.05692, 0.9332, 0.05692, 0.9332, 0.0792, 0.9285, 0.08016, 0.8794, 0.05739, 0.8805, 0.05739, 0.8805, 0.08016, 0.8794, 0.06304, 0.7409, 0.04895, 0.741, 0.04895, 0.741, 0.06304, 0.7409, 0.09814, 0.6673, 0.06307, 0.6555, 0.3633, 0.7615, 0.3942, 0.7616, 0.4152, 0.9026, 0.3834, 0.8878, 0.3712, 0.6965, 0.4038, 0.6949, 0.3942, 0.7616, 0.3633, 0.7615, 0.5997, 0.92, 0.5971, 0.9523, 0.5749, 0.9497, 0.5749, 0.9111, 0.6265, 0.6781, 0.6314, 0.8088, 0.5749, 0.8083, 0.5749, 0.6781, 0.6308, 0.5733, 0.6265, 0.6781, 0.5749, 0.6781, 0.5749, 0.5443, 0.6315, 0.8388, 0.6192, 0.8991, 0.5749, 0.8999, 0.5749, 0.84, 0.6314, 0.8088, 0.6315, 0.8388, 0.5749, 0.84, 0.5749, 0.8083, 0.6192, 0.8991, 0.5997, 0.92, 0.5749, 0.9111, 0.5749, 0.8999, 0.0755, 0.9714, 0.07196, 0.9921, 0.1382, 0.9537, 0.06304, 0.7409, 0.08016, 0.8794, 0.1378, 0.8807, 0.1122, 0.7398, 0.09814, 0.6673, 0.06304, 0.7409, 0.1122, 0.7398, 0.1154, 0.6731, 0.07731, 0.9504, 0.0755, 0.9714, 0.1382, 0.9537, 0.1382, 0.9359, 0.08016, 0.8794, 0.0792, 0.9285, 0.1382, 0.9173, 0.1378, 0.8807, 0.6308, 0.5733, 0.5749, 0.5443, 0.5904, 0.5, 0.6499, 0.5157, 0.6554, 0.6147, 0.6308, 0.5733, 0.6499, 0.5157, 0.6709, 0.53, 0.3712, 0.6965, 0.3387, 0.698, 0.3419, 0.6133, 0.3681, 0.6116, 0.06307, 0.6555, 0.09814, 0.6673, 0.08796, 0.5778, 0.06909, 0.573, 0.09814, 0.6673, 0.1154, 0.6731, 0.1302, 0.588, 0.08796, 0.5778, 0.8842, 0.5884, 0.9434, 0.6262, 0.9322, 0.5485, 0.8842, 0.5472, 0.6499, 0.5157, 0.5904, 0.5, 0.5977, 0.434, 0.6572, 0.4496, 0.8842, 0.5472, 0.9322, 0.5485, 0.9328, 0.489, 0.8842, 0.4805, 0.06909, 0.573, 0.08796, 0.5778, 0.09523, 0.5155, 0.07637, 0.5122, 0.08796, 0.5778, 0.1302, 0.588, 0.1375, 0.5271, 0.09523, 0.5155, 0.3681, 0.6116, 0.3419, 0.6133, 0.3488, 0.5479, 0.3706, 0.5484, 0.6709, 0.53, 0.6499, 0.5157, 0.6572, 0.4496, 0.6782, 0.4646, 0.8327, 0.5417, 0.8842, 0.5472, 0.8842, 0.4805, 0.8363, 0.4756, 0.8279, 0.5859, 0.8842, 0.5884, 0.8842, 0.5472, 0.8327, 0.5417, 0.07637, 0.5122, 0.09523, 0.5155, 0.1038, 0.423, 0.09075, 0.4206, 0.09523, 0.5155, 0.1375, 0.5271, 0.1331, 0.4319, 0.1038, 0.423, 0.3706, 0.5484, 0.3488, 0.5479, 0.3558, 0.4495, 0.377, 0.4516, 0.3488, 0.5479, 0.326, 0.5329, 0.3449, 0.4399, 0.3558, 0.4495, 0.8842, 0.4805, 0.9328, 0.489, 0.9283, 0.3984, 0.8838, 0.3901, 0.8363, 0.4756, 0.8842, 0.4805, 0.8838, 0.3901, 0.8581, 0.3875, 0.6572, 0.4496, 0.5977, 0.434, 0.6177, 0.3459, 0.6598, 0.3566, 0.8786, 0.2209, 0.9004, 0.2223, 0.9007, 0.08324, 0.8837, 0.08324, 0.1277, 0.2601, 0.1525, 0.2649, 0.1376, 0.1031, 0.1214, 0.1031, 0.3971, 0.2809, 0.3745, 0.2751, 0.3774, 0.1249, 0.3915, 0.1249, 0.6929, 0.1918, 0.6811, 0.1866, 0.6686, 0.04157, 0.6778, 0.04157, 0.9004, 0.2223, 0.9473, 0.2361, 0.922, 0.08324, 0.9007, 0.08324, 0.6811, 0.1866, 0.6298, 0.1793, 0.6478, 0.04157, 0.6686, 0.04157, 0.1087, 0.258, 0.1277, 0.2601, 0.1214, 0.1031, 0.1123, 0.1031, 0.09814, 0.3464, 0.1049, 0.3471, 0.1277, 0.2601, 0.1087, 0.258, 0.6596, 0.2802, 0.6312, 0.2745, 0.6298, 0.1793, 0.6811, 0.1866, 0.8923, 0.3181, 0.929, 0.326, 0.9473, 0.2361, 0.9004, 0.2223, 0.6723, 0.2875, 0.6596, 0.2802, 0.6811, 0.1866, 0.6929, 0.1918, 0.3828, 0.3732, 0.3654, 0.3708, 0.3745, 0.2751, 0.3971, 0.2809, 0.1049, 0.3471, 0.1319, 0.3538, 0.1525, 0.2649, 0.1277, 0.2601, 0.8687, 0.3161, 0.8923, 0.3181, 0.9004, 0.2223, 0.8786, 0.2209, 0.8581, 0.3875, 0.8838, 0.3901, 0.8818, 0.3438, 0.8571, 0.3416, 0.1038, 0.423, 0.1331, 0.4319, 0.1341, 0.3842, 0.1059, 0.3763, 0.377, 0.4516, 0.3558, 0.4495, 0.3543, 0.4011, 0.3756, 0.4035, 0.6737, 0.3662, 0.6598, 0.3566, 0.6612, 0.3094, 0.6746, 0.3178, 0.8838, 0.3901, 0.9283, 0.3984, 0.9263, 0.3523, 0.8818, 0.3438, 0.6598, 0.3566, 0.6177, 0.3459, 0.6208, 0.2999, 0.6612, 0.3094, 0.09075, 0.4206, 0.1038, 0.423, 0.1059, 0.3763, 0.09336, 0.3742, 0.8571, 0.3416, 0.8818, 0.3438, 0.8923, 0.3181, 0.8687, 0.3161, 0.1059, 0.3763, 0.1341, 0.3842, 0.1319, 0.3538, 0.1049, 0.3471, 0.3756, 0.4035, 0.3543, 0.4011, 0.3654, 0.3708, 0.3828, 0.3732, 0.3543, 0.4011, 0.3439, 0.3927, 0.3555, 0.3636, 0.3654, 0.3708, 0.8818, 0.3438, 0.9263, 0.3523, 0.929, 0.326, 0.8923, 0.3181, 0.6612, 0.3094, 0.6208, 0.2999, 0.6312, 0.2745, 0.6596, 0.2802, 0.09336, 0.3742, 0.1059, 0.3763, 0.1049, 0.3471, 0.09814, 0.3464, 0.3841, 0.06637, 0.4027, 0.06637, 0.4055, 0.07888, 0.386, 0.07888, 0.1482, 0.04454, 0.1189, 0.04454, 0.1188, 0.05705, 0.1493, 0.05705, 0.11, 0.04454, 0.1013, 0.04454, 0.1, 0.05705, 0.1093, 0.05705, 0.8173, 0.0247, 0.8003, 0.0247, 0.7975, 0.03721, 0.8153, 0.03721, 0.9174, 0.0247, 0.8173, 0.0247, 0.8153, 0.03721, 0.9204, 0.03721, 0.4997, 0.05308, 0.5004, 0.04057, 0.5313, 0.04057, 0.532, 0.05308, 0.5313, 0.04057, 0.5503, 0.04057, 0.5518, 0.05308, 0.532, 0.05308, 0.3915, 0.1249, 0.3774, 0.1249, 0.3014, 0.07888, 0.386, 0.07888, 0.1214, 0.1031, 0.1376, 0.1031, 0.1493, 0.05705, 0.1188, 0.05705, 0.1123, 0.1031, 0.1214, 0.1031, 0.1188, 0.05705, 0.1093, 0.05705, 0.9007, 0.08324, 0.922, 0.08324, 0.9204, 0.03721, 0.8153, 0.03721, 0.477, 0.2718, 0.4661, 0.1863, 0.4798, 0.1685, 0.4831, 0.2547, 0.4831, 0.2547, 0.4798, 0.1685, 0.5122, 0.1685, 0.5039, 0.2552, 0.5039, 0.2552, 0.5122, 0.1685, 0.532, 0.1863, 0.5131, 0.2624, 0.5007, 0.4581, 0.4817, 0.4411, 0.4508, 0.4411, 0.4375, 0.4581, 0.4465, 0.5583, 0.4552, 0.5668, 0.4642, 0.5755, 0.4934, 0.5574, 0.4949, 0.5389, 0.4056, 0.1249, 0.3915, 0.1249, 0.386, 0.07888, 0.4055, 0.07888, 0.3034, 0.06637, 0.3841, 0.06637, 0.386, 0.07888, 0.3014, 0.07888, 0.3969, 0.406, 0.3756, 0.4035, 0.3828, 0.3732, 0.4002, 0.3756, 0.3982, 0.4537, 0.377, 0.4516, 0.3756, 0.4035, 0.3969, 0.406, 0.4002, 0.3756, 0.3828, 0.3732, 0.3971, 0.2809, 0.4197, 0.2867, 0.4197, 0.2867, 0.3971, 0.2809, 0.3915, 0.1249, 0.4056, 0.1249, 0.3924, 0.5489, 0.3706, 0.5484, 0.377, 0.4516, 0.3982, 0.4537, 0.3942, 0.6098, 0.3681, 0.6116, 0.3706, 0.5484, 0.3924, 0.5489, 0.4038, 0.6949, 0.3712, 0.6965, 0.3681, 0.6116, 0.3942, 0.6098, 0.3387, 0.698, 0.3712, 0.6965, 0.3633, 0.7615, 0.3325, 0.7615, 0.3325, 0.7615, 0.3633, 0.7615, 0.3834, 0.8878, 0.3554, 0.9034, 0.4569, 0.4001, 0.4668, 0.3764, 0.5241, 0.3789, 0.5231, 0.4019, 0.4858, 0.9672, 0.4711, 0.9589, 0.4796, 0.917, 0.5033, 0.9207, 0.9253, 0.8472, 0.9456, 0.846, 0.7481, 0.6384, 0.7377, 0.6283, 0.7119, 0.7508, 0.7263, 0.7573, 0.7035, 0.799, 0.6958, 0.7832, 0.1578, 0.9218, 0.155, 0.9075, 0.1382, 0.9359, 0.1382, 0.9537, 0.2035, 0.8256, 0.1924, 0.8209, 0.1671, 0.866, 0.173, 0.8772, 0.1924, 0.8209, 0.1718, 0.812, 0.1559, 0.8441, 0.1671, 0.866, 0.6862, 0.8022, 0.6902, 0.8235, 0.6776, 0.8465, 0.6773, 0.8201, 0.1522, 0.8924, 0.1465, 0.863, 0.1378, 0.8807, 0.1382, 0.9173, 0.48, 0.8317, 0.4552, 0.8361, 0.4085, 0.8676, 0.4349, 0.8579, 0.9253, 0.8472, 0.9062, 0.8446, 0.9102, 0.7858, 0.9259, 0.7874, 0.4552, 0.8361, 0.48, 0.8317, 0.4815, 0.7806, 0.461, 0.7835, 0.48, 0.8317, 0.5081, 0.8358, 0.5047, 0.7833, 0.4815, 0.7806, 0.2035, 0.8256, 0.2141, 0.8301, 0.2297, 0.7709, 0.222, 0.768, 0.7506, 0.7672, 0.7263, 0.7573, 0.7493, 0.7014, 0.767, 0.7085, 0.9456, 0.846, 0.9253, 0.8472, 0.9259, 0.7874, 0.9427, 0.7867, 0.1718, 0.812, 0.1924, 0.8209, 0.2139, 0.7651, 0.1966, 0.7595, 0.7263, 0.7573, 0.7119, 0.7508, 0.7367, 0.6982, 0.7493, 0.7014, 0.9226, 0.7317, 0.9081, 0.7335, 0.8748, 0.6278, 0.8847, 0.6244, 0.2132, 0.7046, 0.2272, 0.7112, 0.2569, 0.6074, 0.248, 0.602, 0.771, 0.6493, 0.7557, 0.6406, 0.7868, 0.5476, 0.7941, 0.5509, 0.9081, 0.7335, 0.8943, 0.7332, 0.8647, 0.6299, 0.8748, 0.6278, 0.4456, 0.726, 0.4632, 0.722, 0.4268, 0.6287, 0.4177, 0.6329, 0.4632, 0.722, 0.4835, 0.7284, 0.4437, 0.6258, 0.4268, 0.6287, 0.2396, 0.7136, 0.2515, 0.7158, 0.2653, 0.6085, 0.2613, 0.6076, 0.789, 0.6558, 0.771, 0.6493, 0.7941, 0.5509, 0.802, 0.5525, 0.7702, 0.6934, 0.7574, 0.6878, 0.771, 0.6493, 0.789, 0.6558, 0.2255, 0.7522, 0.2329, 0.7551, 0.2515, 0.7158, 0.2396, 0.7136, 0.4765, 0.7657, 0.4989, 0.7695, 0.4835, 0.7284, 0.4632, 0.722, 0.4568, 0.7689, 0.4765, 0.7657, 0.4632, 0.722, 0.4456, 0.726, 0.9211, 0.772, 0.9058, 0.7708, 0.8943, 0.7332, 0.9081, 0.7335, 0.7574, 0.6878, 0.745, 0.6836, 0.7557, 0.6406, 0.771, 0.6493, 0.2043, 0.7457, 0.2179, 0.749, 0.2272, 0.7112, 0.2132, 0.7046, 0.9372, 0.771, 0.9211, 0.772, 0.9081, 0.7335, 0.9226, 0.7317, 0.9427, 0.7867, 0.9259, 0.7874, 0.9211, 0.772, 0.9372, 0.771, 0.1966, 0.7595, 0.2139, 0.7651, 0.2179, 0.749, 0.2043, 0.7457, 0.7493, 0.7014, 0.7367, 0.6982, 0.745, 0.6836, 0.7574, 0.6878, 0.9259, 0.7874, 0.9102, 0.7858, 0.9058, 0.7708, 0.9211, 0.772, 0.461, 0.7835, 0.4815, 0.7806, 0.4765, 0.7657, 0.4568, 0.7689, 0.4815, 0.7806, 0.5047, 0.7833, 0.4989, 0.7695, 0.4765, 0.7657, 0.222, 0.768, 0.2297, 0.7709, 0.2329, 0.7551, 0.2255, 0.7522, 0.767, 0.7085, 0.7493, 0.7014, 0.7574, 0.6878, 0.7702, 0.6934, 0.622, 0.483, 0.6276, 0.4997, 0.5241, 0.3789, 0.5232, 0.3574, 0.155, 0.9075, 0.1522, 0.8924, 0.1382, 0.9173, 0.1382, 0.9359, 0.2141, 0.8301, 0.2035, 0.8256, 0.173, 0.8772, 0.1786, 0.8879, 0.5081, 0.8358, 0.48, 0.8317, 0.4349, 0.8579, 0.4647, 0.867, 0.9062, 0.8446, 0.9253, 0.8472, 0.7377, 0.6283, 0.7272, 0.6168, 0.6276, 0.4997, 0.6321, 0.5165, 0.5231, 0.4019, 0.5241, 0.3789, 0.6902, 0.8235, 0.6967, 0.856, 0.678, 0.8869, 0.6776, 0.8465, 0.7263, 0.7573, 0.7506, 0.7672, 0.7166, 0.8232, 0.7035, 0.799, 0.0, 0.0, 0.0, 0.0, 0.0, 0.0, 0.0, 0.0, 0.0, 0.0, 0.0, 0.0, 0.0, 0.0, 0.0, 0.0, 0.0, 0.0, 0.0, 0.0, 0.0, 0.0, 0.0, 0.0, 0.0, 0.0, 0.0, 0.0, 0.0, 0.0, 0.0, 0.0, 0.0, 0.0, 0.0, 0.0, 0.0, 0.0, 0.0, 0.0, 0.0, 0.0, 0.0, 0.0, 0.0, 0.0, 0.0, 0.0, 0.0, 0.0, 0.0, 0.0, 0.0, 0.0, 0.0, 0.0, 0.0, 0.0, 0.0, 0.0, 0.0, 0.0, 0.0, 0.0, 0.0, 0.0, 0.0, 0.0, 0.0, 0.0, 0.0, 0.0, 0.0, 0.0, 0.0, 0.0, 0.0, 0.0, 0.0, 0.0, 0.0, 0.0, 0.0, 0.0, 0.0, 0.0, 0.0, 0.0, 0.0, 0.0, 0.0, 0.0, 0.0, 0.0, 0.0, 0.0, 0.0, 0.0, 0.0, 0.0, 0.0, 0.0, 0.0, 0.0, 0.0, 0.0, 0.0, 0.0, 0.0, 0.0, 0.0, 0.0, 0.0, 0.0, 0.0, 0.0, 0.0, 0.0, 0.0, 0.0, 0.0, 0.0, 0.0, 0.0, 0.0, 0.0, 0.0, 0.0, 0.0, 0.0, 0.0, 0.0, 0.0, 0.0, 0.0, 0.0, 0.0, 0.0, 0.0, 0.0, 0.0, 0.0, 0.0, 0.0, 0.0, 0.0, 0.0, 0.0, 0.0, 0.0, 0.0, 0.0, 0.0, 0.0, 0.0, 0.0, 0.0, 0.0, 0.0, 0.0, 0.0, 0.0, 0.0, 0.0, 0.0, 0.0, 0.0, 0.0, 0.0, 0.0, 0.0, 0.0, 0.0, 0.0, 0.0, 0.0, 0.0, 0.0, 0.0, 0.0, 0.0, 0.0, 0.0, 0.0, 0.0, 0.0, 0.0, 0.0, 0.0, 0.0, 0.0, 0.0, 0.0, 0.0, 0.0, 0.0, 0.0, 0.0, 0.0, 0.0, 0.0, 0.0, 0.0, 0.0, 0.0, 0.0, 0.0, 0.0, 0.0, 0.0, 0.0, 0.0, 0.0, 0.0, 0.0, 0.0, 0.0, 0.0, 0.0, 0.0, 0.0, 0.0, 0.0, 0.0, 0.0, 0.0, 0.0, 0.0, 0.0, 0.0, 0.0, 0.0, 0.0, 0.0, 0.0, 0.0, 0.0, 0.0, 0.0, 0.0, 0.0, 0.0, 0.0, 0.0, 0.0, 0.0, 0.0, 0.0, 0.0, 0.0, 0.0, 0.0, 0.0, 0.0, 0.0, 0.0, 0.0, 0.0, 0.0, 0.0, 0.0, 0.0, 0.0, 0.0, 0.0, 0.0, 0.0, 0.0, 0.0, 0.0, 0.0, 0.0, 0.0, 0.0, 0.0, 0.0, 0.0, 0.0, 0.0, 0.0, 0.0, 0.0, 0.0, 0.0, 0.0, 0.0, 0.0, 0.0, 0.0, 0.0, 0.0, 0.0, 0.0, 0.0, 0.0, 0.0, 0.0, 0.0, 0.0, 0.0, 0.0, 0.0, 0.0, 0.0, 0.0, 0.0, 0.0, 0.0, 0.0, 0.0, 0.0, 0.0, 0.0, 0.0, 0.0, 0.0, 0.0, 0.0, 0.0, 0.0, 0.0, 0.0, 0.0, 0.0, 0.0, 0.0, 0.0, 0.0, 0.0, 0.0, 0.0, 0.0, 0.0, 0.0, 0.0, 0.0, 0.0, 0.0, 0.0, 0.0, 0.0, 0.0, 0.0, 0.0, 0.0, 0.0, 0.0, 0.0, 0.0, 0.0, 0.0, 0.0, 0.0, 0.0, 0.0, 0.0, 0.0, 0.0, 0.0, 0.0, 0.0, 0.0, 0.0, 0.0, 0.0, 0.0, 0.0, 0.0, 0.0, 0.0, 0.0, 0.0, 0.0, 0.0, 0.0, 0.0, 0.0, 0.0, 0.0, 0.0, 0.0, 0.0, 0.0, 0.0, 0.0, 0.0, 0.0, 0.0, 0.0, 0.0, 0.0, 0.0, 0.0, 0.0, 0.0, 0.0, 0.0, 0.0, 0.0, 0.0, 0.0, 0.0, 0.0, 0.0, 0.0, 0.0, 0.0, 0.0, 0.0, 0.0, 0.0, 0.0, 0.0, 0.0, 0.0, 0.0, 0.0, 0.0, 0.0, 0.0, 0.0, 0.0, 0.0, 0.0, 0.0, 0.0, 0.0, 0.0, 0.0, 0.0, 0.0, 0.0, 0.0, 0.0, 0.0, 0.0, 0.0, 0.0, 0.0, 0.0, 0.0, 0.0, 0.0, 0.0, 0.0, 0.0, 0.0, 0.0, 0.0, 0.0, 0.0, 0.0, 0.0, 0.0, 0.0, 0.0, 0.0, 0.0, 0.0, 0.0, 0.0, 0.0, 0.0, 0.0, 0.0, 0.0, 0.0, 0.0, 0.0, 0.0, 0.0, 0.0, 0.0, 0.0, 0.0, 0.0, 0.0, 0.0, 0.0, 0.0, 0.0, 0.0, 0.0, 0.0, 0.0, 0.0, 0.0, 0.0, 0.0, 0.0, 0.0, 0.0, 0.0, 0.0, 0.0, 0.0, 0.0, 0.0, 0.0, 0.0, 0.0, 0.0, 0.0, 0.0, 0.0, 0.0, 0.0, 0.0, 0.0, 0.0, 0.0, 0.0, 0.0, 0.0, 0.0, 0.0, 0.0, 0.0, 0.0, 0.0, 0.0, 0.0, 0.0, 0.0, 0.0, 0.0, 0.0, 0.0, 0.0, 0.0, 0.0, 0.0, 0.0, 0.0, 0.0, 0.0, 0.0, 0.0, 0.0, 0.0, 0.0, 0.0, 0.0, 0.0, 0.0, 0.0, 0.0, 0.0, 0.0, 0.0, 0.0, 0.0, 0.0, 0.0, 0.0, 0.0, 0.0, 0.0, 0.0, 0.0, 0.0, 0.0, 0.0, 0.0, 0.0, 0.0, 0.0, 0.0, 0.0, 0.0, 0.0, 0.0, 0.0, 0.0, 0.0, 0.0, 0.0, 0.0, 0.0, 0.0, 0.0, 0.0, 0.0, 0.0, 0.0, 0.0, 0.0, 0.0, 0.0, 0.0, 0.0, 0.0, 0.0, 0.0, 0.0, 0.0, 0.4437, 0.6258, 0.2569, 0.6074, 0.0, 0.0, 0.0, 0.0, 0.0, 0.0, 0.0, 0.0, 0.0, 0.0, 0.0, 0.0, 0.0, 0.0, 0.0, 0.0, 0.0, 0.0, 0.0, 0.0, 0.0, 0.0, 0.0, 0.0, 0.0, 0.0, 0.0, 0.0, 0.0, 0.0, 0.0, 0.0, 0.0, 0.0, 0.0, 0.0, 0.0, 0.0, 0.0, 0.0, 0.0, 0.0, 0.0, 0.0, 0.0, 0.0, 0.0, 0.0, 0.0, 0.0, 0.0, 0.0, 0.4437, 0.6258, 0.0, 0.0, 0.0, 0.0, 0.4268, 0.6287, 0.4392, 0.8853, 0.4083, 0.8733, 0.3834, 0.8878, 0.4152, 0.9026, 0.2139, 0.7651, 0.222, 0.768, 0.2255, 0.7522, 0.2179, 0.749, 0.2179, 0.749, 0.2255, 0.7522, 0.2396, 0.7136, 0.2272, 0.7112, 0.2272, 0.7112, 0.2396, 0.7136, 0.2613, 0.6076, 0.2569, 0.6074, 0.1924, 0.8209, 0.2035, 0.8256, 0.222, 0.768, 0.2139, 0.7651, 0.4083, 0.8733, 0.3811, 0.8861, 0.3554, 0.9034, 0.3834, 0.8878, 0.0792, 0.9285, 0.07731, 0.9504, 0.1382, 0.9359, 0.1382, 0.9173, 0.05509, 0.9738, 0.0755, 0.9714, 0.07731, 0.9504, 0.05599, 0.954, 0.2569, 0.6074, 0.2613, 0.6076, 0.0, 0.0, 0.0, 0.0, 0.0, 0.0, 0.2613, 0.6076, 0.2653, 0.6085, 0.0, 0.0, 0.2653, 0.6085, 0.8748, 0.6278, 0.0, 0.0, 0.0, 0.0, 0.8647, 0.6299, 0.0, 0.0, 0.0, 0.0, 0.8748, 0.6278, 0.7941, 0.5509, 0.0, 0.0, 0.0, 0.0, 0.8647, 0.6299, 0.7868, 0.5476, 0.0, 0.0, 0.0, 0.0, 0.7941, 0.5509, 0.4268, 0.6287, 0.0, 0.0, 0.0, 0.0, 0.7868, 0.5476, 0.0, 0.0, 0.0, 0.0, 0.0, 0.0, 0.0, 0.0, 0.0, 0.0, 0.0, 0.0, 0.0, 0.0, 0.0, 0.0, 0.0, 0.0, 0.03525, 0.9762, 0.05509, 0.9738, 0.05599, 0.954, 0.03525, 0.9574, 0.1035, 0.1031, 0.1123, 0.1031, 0.1093, 0.05705, 0.1, 0.05705, 0.1189, 0.04454, 0.11, 0.04454, 0.1093, 0.05705, 0.1188, 0.05705, 0.08118, 0.3721, 0.09336, 0.3742, 0.09814, 0.3464, 0.09155, 0.3458, 0.07806, 0.4182, 0.09075, 0.4206, 0.09336, 0.3742, 0.08118, 0.3721, 0.09155, 0.3458, 0.09814, 0.3464, 0.1087, 0.258, 0.09018, 0.256, 0.09018, 0.256, 0.1087, 0.258, 0.1123, 0.1031, 0.1035, 0.1031, 0.05802, 0.5089, 0.07637, 0.5122, 0.09075, 0.4206, 0.07806, 0.4182, 0.05075, 0.5683, 0.06909, 0.573, 0.07637, 0.5122, 0.05802, 0.5089, 0.03525, 0.6461, 0.06307, 0.6555, 0.06909, 0.573, 0.05075, 0.5683, 0.03525, 0.7412, 0.04895, 0.741, 0.06307, 0.6555, 0.03525, 0.6461, 0.03525, 0.8815, 0.05739, 0.8805, 0.04895, 0.741, 0.03525, 0.7412, 0.03525, 0.9378, 0.05692, 0.9332, 0.05739, 0.8805, 0.03525, 0.8815, 0.03525, 0.9574, 0.05599, 0.954, 0.05692, 0.9332, 0.03525, 0.9378, 0.03525, 1.002, 0.05335, 0.9972, 0.05509, 0.9738, 0.03525, 0.9762, 0.2464, 0.9633, 0.2634, 0.9617, 0.2645, 0.9159, 0.2464, 0.9209, 0.0, 0.0, 0.0, 0.0, 0.0, 0.0, 0.0, 0.0, 0.0, 0.0, 0.0, 0.0, 0.0, 0.0, 0.0, 0.0, 0.0, 0.0, 0.0, 0.0, 0.0, 0.0, 0.0, 0.0, 0.5971, 0.9523, 0.3018, 0.6415, 0.2478, 0.6505, 0.5749, 0.9497, 0.0, 0.0, 0.0, 0.0, 0.0, 0.0, 0.0, 0.0, 0.0, 0.0, 0.0, 0.0, 0.0, 0.0, 0.0, 0.0, 0.4349, 0.8579, 0.4085, 0.8676, 0.3811, 0.8861, 0.4083, 0.8733, 0.4647, 0.867, 0.4349, 0.8579, 0.4083, 0.8733, 0.4392, 0.8853, 0.7035, 0.799, 0.7166, 0.8232, 0.6967, 0.856, 0.6902, 0.8235, 0.7377, 0.6283, 0.7481, 0.6384, 0.6321, 0.5165, 0.6276, 0.4997, 0.173, 0.8772, 0.1671, 0.866, 0.1522, 0.8924, 0.155, 0.9075, 0.7272, 0.6168, 0.7377, 0.6283, 0.6276, 0.4997, 0.622, 0.483, 0.1671, 0.866, 0.1559, 0.8441, 0.1465, 0.863, 0.1522, 0.8924, 0.6958, 0.7832, 0.7035, 0.799, 0.6902, 0.8235, 0.6862, 0.8022, 0.1786, 0.8879, 0.173, 0.8772, 0.155, 0.9075, 0.1578, 0.9218, 0.0, 0.0, 0.0, 0.0, 0.0, 0.0, 0.0, 0.0, 0.0, 0.0, 0.0, 0.0, 0.0, 0.0, 0.0, 0.0, 0.0, 0.0, 0.0, 0.0, 0.0, 0.0, 0.0, 0.0, 0.0, 0.0, 0.0, 0.0, 0.0, 0.0, 0.0, 0.0, 0.0, 0.0, 0.0, 0.0, 0.0, 0.0, 0.0, 0.0, 0.0, 0.0, 0.0, 0.0, 0.0, 0.0, 0.0, 0.0, 0.0, 0.0, 0.0, 0.0, 0.0, 0.0, 0.0, 0.0, 0.0, 0.0, 0.0, 0.0, 0.0, 0.0, 0.0, 0.0, 0.0, 0.0, 0.0, 0.0, 0.0, 0.0, 0.0, 0.0, 0.0, 0.0, 0.0, 0.0, 0.0, 0.0, 0.0, 0.0, 0.0, 0.0, 0.0, 0.0, 0.0, 0.0, 0.0, 0.0, 0.0, 0.0, 0.0, 0.0, 0.0, 0.0, 0.0, 0.0, 0.0, 0.0, 0.0, 0.0, 0.0, 0.0, 0.0, 0.0, 0.0, 0.0, 0.0, 0.0, 0.0, 0.0, 0.0, 0.0, 0.0, 0.0, 0.0, 0.0, 0.0, 0.0, 0.0, 0.0, 0.0, 0.0, 0.0, 0.0, 0.0, 0.0, 0.0, 0.0, 0.0, 0.0, 0.0, 0.0, 0.0, 0.0, 0.0, 0.0, 0.0, 0.0, 0.0, 0.0, 0.0, 0.0, 0.0, 0.0, 0.0, 0.0, 0.0, 0.0, 0.0, 0.0, 0.0, 0.0, 0.0, 0.0, 0.0, 0.0, 0.0, 0.0, 0.0, 0.0, 0.0, 0.0, 0.0, 0.0, 0.0, 0.0, 0.0, 0.0, 0.0, 0.0, 0.0, 0.0, 0.0, 0.0, 0.0, 0.0, 0.0, 0.0, 0.0, 0.0, 0.0, 0.0, 0.0, 0.0, 0.0, 0.0, 0.0, 0.0, 0.0, 0.0, 0.0, 0.0, 0.0, 0.0, 0.0, 0.0, 0.0, 0.0, 0.0, 0.0, 0.0, 0.0, 0.0, 0.0, 0.0, 0.0, 0.0, 0.0, 0.0, 0.0, 0.0, 0.0, 0.0, 0.0, 0.0, 0.0, 0.0, 0.0, 0.0, 0.0, 0.0, 0.0, 0.0, 0.0, 0.0, 0.0, 0.0, 0.0, 0.0, 0.0, 0.0, 0.0, 0.0, 0.0, 0.0, 0.0, 0.0, 0.0, 0.0, 0.0, 0.0, 0.0, 0.0, 0.0, 0.0, 0.0, 0.0, 0.0, 0.0, 0.0, 0.0, 0.0, 0.0, 0.0, 0.0, 0.0, 0.0, 0.0, 0.0, 0.0, 0.0, 0.0, 0.0, 0.0, 0.0, 0.0, 0.0, 0.0, 0.0, 0.0, 0.0, 0.0, 0.0, 0.0, 0.0, 0.0, 0.0, 0.0, 0.0, 0.0, 0.0, 0.0, 0.0, 0.0, 0.0, 0.0, 0.0, 0.0, 0.0, 0.0, 0.0, 0.0, 0.0, 0.0, 0.0, 0.0, 0.0, 0.0, 0.0, 0.0, 0.0, 0.0, 0.0, 0.0, 0.0, 0.0, 0.0, 0.0, 0.0, 0.0, 0.0, 0.0, 0.0, 0.0, 0.0, 0.0, 0.0, 0.0, 0.0, 0.0, 0.0, 0.0, 0.0, 0.0, 0.0, 0.0, 0.0, 0.0, 0.0, 0.0, 0.0, 0.0, 0.0, 0.0, 0.0, 0.0, 0.0, 0.0, 0.0, 0.0, 0.0, 0.0, 0.0, 0.0, 0.0, 0.0, 0.0, 0.0, 0.0, 0.0, 0.0, 0.0, 0.0, 0.0, 0.0, 0.0, 0.0, 0.0, 0.0, 0.0, 0.0, 0.0, 0.0, 0.0, 0.0, 0.0, 0.0, 0.0, 0.0, 0.0, 0.0, 0.0, 0.0, 0.0, 0.0, 0.0, 0.0, 0.0, 0.0, 0.0, 0.0, 0.0, 0.0, 0.0, 0.0, 0.0, 0.0, 0.0, 0.0, 0.0, 0.0, 0.0, 0.0, 0.0, 0.0, 0.0, 0.0, 0.0, 0.0, 0.0, 0.0, 0.0, 0.0, 0.0, 0.0, 0.0, 0.0, 0.0, 0.0, 0.0, 0.0, 0.0, 0.0, 0.0, 0.0, 0.0, 0.0, 0.0, 0.0, 0.0, 0.0, 0.0, 0.0, 0.0, 0.0, 0.0, 0.0, 0.0, 0.0, 0.0, 0.0, 0.0, 0.0, 0.0, 0.0, 0.0, 0.0, 0.0, 0.0, 0.0, 0.0, 0.0, 0.0, 0.0, 0.0, 0.0, 0.0, 0.0, 0.0, 0.0, 0.0, 0.0, 0.0, 0.0, 0.0, 0.0, 0.0, 0.0, 0.0, 0.0, 0.0, 0.0, 0.0, 0.0, 0.0, 0.0, 0.0, 0.0, 0.0, 0.0, 0.0, 0.0, 0.0, 0.0, 0.0, 0.0, 0.0, 0.0, 0.0, 0.0, 0.0, 0.0, 0.0, 0.0, 0.0, 0.0, 0.0, 0.0, 0.0, 0.0, 0.0, 0.0, 0.0, 0.0, 0.0, 0.0, 0.0, 0.0, 0.0, 0.0, 0.0, 0.0, 0.0, 0.0, 0.0, 0.0, 0.0, 0.0, 0.0, 0.0, 0.0, 0.0, 0.0, 0.0, 0.0, 0.0, 0.0, 0.0, 0.0, 0.0, 0.0, 0.0, 0.0, 0.0, 0.0, 0.0, 0.0, 0.0, 0.0, 0.0, 0.0, 0.0, 0.0, 0.0, 0.0, 0.0, 0.0, 0.0, 0.0, 0.0, 0.0, 0.0, 0.0, 0.0])
me_cube_002.use_remesh_fix_poles = True
me_cube_002.use_remesh_preserve_attributes = False
me_cube_002.update()
me_cube_002.normals_split_custom_set([tuple(v) for v in zip(*[iter([0.2142, 0.9578, -0.1918, 0.2142, 0.9578, -0.1918, 0.2142, 0.9578, -0.1918, 0.2142, 0.9578, -0.1918, 0.2192, 0.9517, 0.215, 0.2192, 0.9517, 0.215, 0.2192, 0.9517, 0.215, 0.2192, 0.9517, 0.215, 0.1723, 0.8193, 0.5468, 0.1723, 0.8193, 0.5468, 0.1723, 0.8193, 0.5468, 0.1723, 0.8193, 0.5468, 0.4935, 0.7237, 0.4824, 0.4935, 0.7237, 0.4824, 0.4935, 0.7237, 0.4824, 0.4935, 0.7237, 0.4824, 0.6362, 0.7614, 0.1246, 0.6362, 0.7614, 0.1246, 0.6362, 0.7614, 0.1246, 0.6362, 0.7614, 0.1246, 0.634, 0.7628, -0.1272, 0.634, 0.7628, -0.1272, 0.634, 0.7628, -0.1272, 0.634, 0.7628, -0.1272, 0.5398, 0.6787, -0.4979, 0.5398, 0.6787, -0.4979, 0.5398, 0.6787, -0.4979, 0.5398, 0.6787, -0.4979, 0.177, 0.8066, -0.5639, 0.177, 0.8066, -0.5639, 0.177, 0.8066, -0.5639, 0.177, 0.8066, -0.5639, 0.9768, 0.192, -0.09497, 0.9768, 0.192, -0.09497, 0.9768, 0.192, -0.09497, 0.9768, 0.192, -0.09497, 0.9771, 0.192, 0.09176, 0.9771, 0.192, 0.09176, 0.9771, 0.192, 0.09176, 0.9771, 0.192, 0.09176, 0.9768, -0.192, -0.09497, 0.9768, -0.192, -0.09497, 0.9768, -0.192, -0.09497, 0.9768, -0.192, -0.09497, 0.9771, -0.192, 0.09176, 0.9771, -0.192, 0.09176, 0.9771, -0.192, 0.09176, 0.9771, -0.192, 0.09176, 0.7887, 0.4107, -0.4575, 0.7887, 0.4107, -0.4575, 0.7887, 0.4107, -0.4575, 0.7887, 0.4107, -0.4575, 0.8849, 0.4621, -0.05901, 0.8849, 0.4621, -0.05901, 0.8849, 0.4621, -0.05901, 0.8849, 0.4621, -0.05901, 0.8863, 0.46, 0.05463, 0.8863, 0.46, 0.05463, 0.8863, 0.46, 0.05463, 0.8863, 0.46, 0.05463, 0.8064, 0.4181, 0.4181, 0.8064, 0.4181, 0.4181, 0.8064, 0.4181, 0.4181, 0.8064, 0.4181, 0.4181, 0.8885, 0.17, 0.4262, 0.8885, 0.17, 0.4262, 0.8885, 0.17, 0.4262, 0.8885, 0.17, 0.4262, 0.8737, -0.2012, 0.4429, 0.8737, -0.2012, 0.4429, 0.8737, -0.2012, 0.4429, 0.8737, -0.2012, 0.4429, 0.7731, -0.4435, 0.4535, 0.7731, -0.4435, 0.4535, 0.7731, -0.4435, 0.4535, 0.7731, -0.4435, 0.4535, 0.8675, -0.494, 0.05886, 0.8675, -0.494, 0.05886, 0.8675, -0.494, 0.05886, 0.8675, -0.494, 0.05886, 0.8821, -0.4699, -0.0336, 0.8821, -0.4699, -0.0336, 0.8821, -0.4699, -0.0336, 0.8821, -0.4699, -0.0336, 0.8815, -0.4258, -0.2041, 0.8815, -0.4258, -0.2041, 0.8815, -0.4258, -0.2041, 0.8815, -0.4258, -0.2041, 0.9546, -0.147, -0.2589, 0.9546, -0.147, -0.2589, 0.9546, -0.147, -0.2589, 0.9546, -0.147, -0.2589, 0.8877, 0.229, -0.3995, 0.8877, 0.229, -0.3995, 0.8877, 0.229, -0.3995, 0.8877, 0.229, -0.3995, 0.2178, -0.9711, -0.09717, 0.2178, -0.9711, -0.09717, 0.2178, -0.9711, -0.09717, 0.2178, -0.9711, -0.09717, 0.2189, -0.9489, 0.2272, 0.2189, -0.9489, 0.2272, 0.2189, -0.9489, 0.2272, 0.2189, -0.9489, 0.2272, 0.6014, -0.7819, -0.1639, 0.6014, -0.7819, -0.1639, 0.6014, -0.7819, -0.1639, 0.6014, -0.7819, -0.1639, 0.6379, -0.7688, -0.04353, 0.6379, -0.7688, -0.04353, 0.6379, -0.7688, -0.04353, 0.6379, -0.7688, -0.04353, 0.6358, -0.7606, 0.1316, 0.6358, -0.7606, 0.1316, 0.6358, -0.7606, 0.1316, 0.6358, -0.7606, 0.1316, 0.4917, -0.7189, 0.4913, 0.4917, -0.7189, 0.4913, 0.4917, -0.7189, 0.4913, 0.4917, -0.7189, 0.4913, 0.1717, -0.814, 0.5549, 0.1717, -0.814, 0.5549, 0.1717, -0.814, 0.5549, 0.1717, -0.814, 0.5549, 0.2347, -0.967, -0.0989, 0.2347, -0.967, -0.0989, 0.2347, -0.967, -0.0989, 0.2347, -0.967, -0.0989, 0.2265, 0.1274, -0.9656, 0.2265, 0.1274, -0.9656, 0.2265, 0.1274, -0.9656, 0.2265, 0.1274, -0.9656, 0.4883, 0.2195, -0.8446, 0.4883, 0.2195, -0.8446, 0.4883, 0.2195, -0.8446, 0.4883, 0.2195, -0.8446, 0.6927, -0.6657, -0.2774, 0.6927, -0.6657, -0.2774, 0.6927, -0.6657, -0.2774, 0.6927, -0.6657, -0.2774, 0.2605, -0.9433, -0.2057, 0.2605, -0.9433, -0.2057, 0.2605, -0.9433, -0.2057, 0.2605, -0.9433, -0.2057, 0.1656, 0.1711, 0.9712, 0.1656, 0.1711, 0.9712, 0.1656, 0.1711, 0.9712, 0.1656, 0.1711, 0.9712, 0.1651, -0.281, 0.9454, 0.1651, -0.281, 0.9454, 0.1651, -0.281, 0.9454, 0.1651, -0.281, 0.9454, 0.4729, 0.4748, 0.7423, 0.4729, 0.4748, 0.7423, 0.4729, 0.4748, 0.7423, 0.4729, 0.4748, 0.7423, 0.1548, 0.5395, 0.8276, 0.1548, 0.5395, 0.8276, 0.1548, 0.5395, 0.8276, 0.1548, 0.5395, 0.8276, 0.1543, -0.5251, 0.8369, 0.1543, -0.5251, 0.8369, 0.1543, -0.5251, 0.8369, 0.1543, -0.5251, 0.8369, 0.4737, -0.4576, 0.7525, 0.4737, -0.4576, 0.7525, 0.4737, -0.4576, 0.7525, 0.4737, -0.4576, 0.7525, 0.5301, -0.2596, 0.8072, 0.5301, -0.2596, 0.8072, 0.5301, -0.2596, 0.8072, 0.5301, -0.2596, 0.8072, 0.5384, 0.1573, 0.8279, 0.5384, 0.1573, 0.8279, 0.5384, 0.1573, 0.8279, 0.5384, 0.1573, 0.8279, 0.9051, -0.4024, 0.1372, 0.9051, -0.4024, 0.1372, 0.9051, -0.4024, 0.1372, 0.9051, -0.4024, 0.1372, 0.4182, -0.9082, -0.01483, 0.4182, -0.9082, -0.01483, 0.4182, -0.9082, -0.01483, 0.4182, -0.9082, -0.01483, 0.3456, 0.8999, 0.2661, 0.3456, 0.8999, 0.2661, 0.3456, 0.8999, 0.2661, 0.3456, 0.8999, 0.2661, 0.4485, -0.3744, 0.8116, 0.4485, -0.3744, 0.8116, 0.4485, -0.3744, 0.8116, 0.4485, -0.3744, 0.8116, 0.2868, -0.782, 0.5534, 0.2868, -0.782, 0.5534, 0.2868, -0.782, 0.5534, 0.2868, -0.782, 0.5534, 0.08355, 0.8487, 0.5222, 0.08355, 0.8487, 0.5222, 0.08355, 0.8487, 0.5222, 0.08355, 0.8487, 0.5222, 0.4379, -0.7681, 0.4671, 0.4379, -0.7681, 0.4671, 0.4379, -0.7681, 0.4671, 0.4379, -0.7681, 0.4671, 0.6942, -0.7192, -0.02875, 0.6942, -0.7192, -0.02875, 0.6942, -0.7192, -0.02908, 0.6956, -0.7175, -0.03791, 0.6956, -0.7175, -0.03791, 0.6942, -0.7192, -0.02908, 0.6956, -0.7174, -0.03841, 0.6956, -0.7174, -0.03841, 0.631, -0.7757, -0.005003, 0.631, -0.7757, -0.005003, 0.631, -0.7757, -0.005003, 0.631, -0.7757, -0.005003, -0.009627, 0.9074, 0.4201, -0.009627, 0.9074, 0.4201, -0.009627, 0.9074, 0.4201, -0.009627, 0.9074, 0.4201, -0.08049, 0.9942, 0.07144, -0.08049, 0.9942, 0.07144, -0.08049, 0.9942, 0.07144, -0.08049, 0.9942, 0.07144, -0.01392, 0.9738, -0.2272, -0.01392, 0.9738, -0.2272, -0.01392, 0.9738, -0.2272, -0.01392, 0.9738, -0.2272, 0.122, 0.9636, 0.2379, 0.122, 0.9636, 0.2379, 0.122, 0.9636, 0.2379, 0.122, 0.9636, 0.2379, 0.9678, 0.1666, -0.1884, 0.9678, 0.1666, -0.1884, 0.9678, 0.1666, -0.1884, 0.9678, 0.1666, -0.1884, 0.9682, 0.2344, 0.08727, 0.9682, 0.2344, 0.08727, 0.9682, 0.2344, 0.08727, 0.9682, 0.2344, 0.08727, 0.214, -0.9752, -0.05646, 0.214, -0.9752, -0.05646, 0.214, -0.9752, -0.05646, 0.214, -0.9752, -0.05646, 0.0352, -0.9985, -0.04296, 0.0352, -0.9985, -0.04296, 0.0352, -0.9985, -0.04296, 0.0352, -0.9985, -0.04296, 0.07209, -0.9971, -0.02241, 0.07209, -0.9971, -0.02241, 0.07209, -0.9971, -0.02241, 0.07209, -0.9971, -0.02241, 0.04498, -0.8543, 0.5178, 0.04498, -0.8543, 0.5178, 0.04498, -0.8543, 0.5178, 0.04498, -0.8543, 0.5178, 0.006628, -0.9922, 0.1246, 0.006628, -0.9922, 0.1246, -3.296e-06, -0.9922, 0.1247, -2.01e-05, -0.9922, 0.1247, 0.08166, -0.8201, 0.5664, 0.08166, -0.8201, 0.5664, 0.08166, -0.8201, 0.5664, 0.08166, -0.8201, 0.5664, 0.324, 0.7378, 0.5921, 0.324, 0.7378, 0.5921, 0.324, 0.7378, 0.5921, 0.4231, 0.873, -0.2427, 0.4231, 0.873, -0.2427, 0.4231, 0.873, -0.2427, 0.4231, 0.873, -0.2427, 0.487, 0.8363, 0.2519, 0.487, 0.8363, 0.2519, 0.487, 0.8363, 0.2519, 0.487, 0.8363, 0.2519, 0.3126, 0.8675, 0.387, 0.3126, 0.8675, 0.387, 0.3126, 0.8675, 0.387, 0.3126, 0.8675, 0.387, 0.4157, 0.9077, -0.05734, 0.4157, 0.9077, -0.05734, 0.4157, 0.9077, -0.05734, 0.4157, 0.9077, -0.05734, 0.08715, -0.9941, -0.06419, 0.08715, -0.9941, -0.06419, 0.08715, -0.9941, -0.06419, 0.08715, -0.9941, -0.06419, 0.5912, -0.8005, 0.09851, 0.5912, -0.8005, 0.09851, 0.5912, -0.8005, 0.09851, 0.5912, -0.8005, 0.09851, 0.9555, -0.2394, 0.1725, 0.9555, -0.2394, 0.1725, 0.9555, -0.2394, 0.1725, 0.9555, -0.2394, 0.1725, 0.1657, 0.9816, -0.09459, 0.1657, 0.9816, -0.09459, 0.1657, 0.9816, -0.09459, 0.1657, 0.9816, -0.09459, 0.6223, 0.7825, -0.02051, 0.6223, 0.7825, -0.02051, 0.6223, 0.7825, -0.02051, 0.6223, 0.7825, -0.02051, -0.9695, 0.1566, -0.1884, -0.9695, 0.1566, -0.1884, -0.9695, 0.1566, -0.1884, -0.9695, 0.1566, -0.1884, 0.07274, -0.9963, -0.04635, 0.07274, -0.9963, -0.04635, 0.07274, -0.9963, -0.04635, 0.07274, -0.9963, -0.04635, -0.9721, 0.2068, -0.1111, -0.9721, 0.2068, -0.1111, -0.9721, 0.2068, -0.1111, -0.9721, 0.2068, -0.1111, 0.03895, 0.9982, -0.04619, 0.03895, 0.9982, -0.04619, 0.03895, 0.9982, -0.04619, 0.03895, 0.9982, -0.04619, 0.5435, 0.8391, 0.02194, 0.5435, 0.8391, 0.02194, 0.5435, 0.8391, 0.02194, 0.5435, 0.8391, 0.02194, 0.9517, -0.2947, 0.08625, 0.9517, -0.2947, 0.08625, 0.9517, -0.2947, 0.08625, 0.9517, -0.2947, 0.08625, 0.7018, -0.7121, 0.02104, 0.7018, -0.7121, 0.02104, 0.7018, -0.7121, 0.02104, 0.7018, -0.7121, 0.02104, -0.9775, -0.1789, -0.112, -0.9775, -0.1789, -0.112, -0.9775, -0.1789, -0.112, -0.9775, -0.1789, -0.112, -0.9671, -0.06882, -0.2448, -0.9671, -0.06882, -0.2448, -0.9671, -0.06882, -0.2448, -0.9671, -0.06882, -0.2448, 0.08152, 0.9964, -0.02239, 0.08152, 0.9964, -0.02239, 0.08152, 0.9964, -0.02239, 0.08152, 0.9964, -0.02239, 0.521, 0.8532, 0.02675, 0.521, 0.8532, 0.02675, 0.521, 0.8532, 0.02675, 0.521, 0.8532, 0.02675, 0.9431, -0.3259, -0.06552, 0.9431, -0.3259, -0.06552, 0.9431, -0.3259, -0.06552, 0.9431, -0.3259, -0.06552, 0.7257, -0.6808, -0.09926, 0.7257, -0.6808, -0.09926, 0.7257, -0.6808, -0.09926, 0.7257, -0.6808, -0.09926, -0.9477, 0.2328, -0.2182, -0.9477, 0.2328, -0.2182, -0.9477, 0.2328, -0.2182, -0.9477, 0.2328, -0.2182, -0.9457, -0.2187, -0.2406, -0.9457, -0.2187, -0.2406, -0.9457, -0.2187, -0.2406, -0.9457, -0.2187, -0.2406, 0.09486, -0.9738, -0.2068, 0.09486, -0.9738, -0.2068, 0.09486, -0.9738, -0.2068, 0.09486, -0.9738, -0.2068, -0.9343, -0.3306, -0.1336, -0.9343, -0.3306, -0.1336, -0.9343, -0.3306, -0.1336, -0.9343, -0.3306, -0.1336, 0.5584, 0.8211, -0.1183, 0.5584, 0.8211, -0.1183, 0.5584, 0.8211, -0.1183, 0.5584, 0.8211, -0.1183, 0.9238, -0.3728, -0.08738, 0.9238, -0.3728, -0.08738, 0.9238, -0.3728, -0.08738, 0.9238, -0.3728, -0.08738, 0.6259, -0.7759, -0.07909, 0.6259, -0.7759, -0.07909, 0.6259, -0.7759, -0.07909, 0.6259, -0.7759, -0.07909, -0.9793, 0.1597, -0.1244, -0.9793, 0.1597, -0.1244, -0.9793, 0.1597, -0.1244, -0.9793, 0.1597, -0.1244, 0.01764, -0.9992, -0.03475, 0.01764, -0.9992, -0.03475, 0.01764, -0.9992, -0.03475, 0.01764, -0.9992, -0.03475, -0.05192, 0.9911, -0.1228, -0.05192, 0.9911, -0.1228, -0.05192, 0.9911, -0.1228, -0.05192, 0.9911, -0.1228, 0.04676, 0.9762, 0.2119, 0.04676, 0.9762, 0.2119, 0.04676, 0.9762, 0.2119, 0.04676, 0.9762, 0.2119, 0.03144, -0.9944, -0.1009, 0.03144, -0.9944, -0.1009, 0.03144, -0.9944, -0.1009, 0.03144, -0.9944, -0.1009, -0.9825, 0.1827, 0.03689, -0.9825, 0.1827, 0.03689, -0.9825, 0.1827, 0.03689, -0.9825, 0.1827, 0.03689, 0.5982, -0.7996, 0.05299, 0.5982, -0.7996, 0.05299, 0.5982, -0.7996, 0.05299, 0.5982, -0.7996, 0.05299, 0.9127, -0.3793, 0.1524, 0.9127, -0.3793, 0.1524, 0.9127, -0.3793, 0.1524, 0.9127, -0.3793, 0.1524, 0.4521, 0.8427, 0.2922, 0.4521, 0.8427, 0.2922, 0.4521, 0.8427, 0.2922, 0.4521, 0.8427, 0.2922, -0.9415, -0.3364, -0.02144, -0.9415, -0.3364, -0.02144, -0.9415, -0.3364, -0.02144, -0.9415, -0.3364, -0.02144, -0.9414, -0.3325, -0.05675, -0.9414, -0.3325, -0.05675, -0.9414, -0.3325, -0.05675, -0.9414, -0.3325, -0.05675, 0.526, 0.8503, -0.01383, 0.526, 0.8503, -0.01383, 0.526, 0.8503, -0.01383, 0.526, 0.8503, -0.01383, 0.9406, -0.3384, 0.02718, 0.9406, -0.3384, 0.02718, 0.9406, -0.3384, 0.02718, 0.9406, -0.3384, 0.02718, 0.6012, -0.7984, 0.03471, 0.6012, -0.7984, 0.03471, 0.6012, -0.7984, 0.03471, 0.6012, -0.7984, 0.03471, -0.9737, 0.2139, -0.0788, -0.9737, 0.2139, -0.0788, -0.9737, 0.2139, -0.0788, -0.9737, 0.2139, -0.0788, 0.01076, -0.9997, 0.02148, 0.01076, -0.9997, 0.02148, 0.01076, -0.9997, 0.02148, 0.01076, -0.9997, 0.02148, 0.06835, 0.9969, -0.04021, 0.06835, 0.9969, -0.04021, 0.06835, 0.9969, -0.04021, 0.06835, 0.9969, -0.04021, -0.8461, -0.2634, -0.4634, -0.8461, -0.2634, -0.4634, -0.8461, -0.2634, -0.4634, -0.8461, -0.2634, -0.4634, 0.5111, 0.8576, 0.05789, 0.5111, 0.8576, 0.05789, 0.5111, 0.8576, 0.05789, 0.5111, 0.8576, 0.05789, 0.9241, -0.3418, -0.1708, 0.9241, -0.3418, -0.1708, 0.9241, -0.3418, -0.1708, 0.9241, -0.3418, -0.1708, 0.692, -0.6584, -0.2959, 0.692, -0.6584, -0.2959, 0.692, -0.6584, -0.2959, 0.692, -0.6584, -0.2959, -0.9159, 0.2588, -0.3068, -0.9159, 0.2588, -0.3068, -0.9159, 0.2588, -0.3068, -0.9159, 0.2588, -0.3068, 0.09995, -0.9217, -0.3749, 0.09995, -0.9217, -0.3749, 0.09995, -0.9217, -0.3749, 0.09995, -0.9217, -0.3749, 0.07064, 0.993, 0.09502, 0.07064, 0.993, 0.09502, 0.07064, 0.993, 0.09502, 0.07064, 0.993, 0.09502, 0.9515, 0.2842, -0.1182, 0.9515, 0.2842, -0.1182, 0.9515, 0.2842, -0.1182, 0.9515, 0.2842, -0.1182, 0.3645, 0.9104, -0.1959, 0.3645, 0.9104, -0.1959, 0.3645, 0.9104, -0.1959, 0.3645, 0.9104, -0.1959, -0.8073, 0.5542, -0.2028, -0.8073, 0.5542, -0.2028, -0.8073, 0.5542, -0.2028, -0.8073, 0.5542, -0.2028, -0.777, -0.604, -0.1774, -0.777, -0.604, -0.1774, -0.777, -0.604, -0.1774, -0.777, -0.604, -0.1774, -0.991, 0.08635, -0.1022, -0.991, 0.08635, -0.1022, -0.991, 0.08635, -0.1022, -0.991, 0.08635, -0.1022, -6.156e-07, -0.9759, -0.2184, -6.156e-07, -0.9759, -0.2184, -6.156e-07, -0.9759, -0.2184, -6.156e-07, -0.9759, -0.2184, 0.6544, -0.7299, -0.1975, 0.6544, -0.7299, -0.1975, 0.6544, -0.7299, -0.1975, 0.6544, -0.7299, -0.1975, 0.9201, -0.01517, 0.3914, 0.9201, -0.01517, 0.3914, 0.9201, -0.01517, 0.3914, 0.9201, -0.01517, 0.3914, 0.4769, 0.8494, 0.226, 0.4769, 0.8494, 0.226, 0.4769, 0.8494, 0.226, 0.4769, 0.8494, 0.226, -0.4182, 0.9066, 0.05577, -0.4182, 0.9066, 0.05577, -0.4182, 0.9066, 0.05577, -0.4182, 0.9066, 0.05577, -0.994, 0.08236, -0.07183, -0.994, 0.08236, -0.07183, -0.994, 0.08236, -0.07183, -0.994, 0.08236, -0.07183, -0.637, -0.3634, 0.6798, -0.637, -0.3634, 0.6798, -0.637, -0.3634, 0.6798, -0.637, -0.3634, 0.6798, 0.003953, -0.4697, 0.8828, 0.003953, -0.4697, 0.8828, 0.003953, -0.4697, 0.8828, 0.003953, -0.4697, 0.8828, 0.3417, -0.3961, 0.8523, 0.3417, -0.3961, 0.8523, 0.3417, -0.3961, 0.8523, 0.3417, -0.3961, 0.8523, 9.57e-10, 7.059e-10, -1.0, 9.57e-10, 7.059e-10, -1.0, 9.57e-10, 7.059e-10, -1.0, 9.57e-10, 7.059e-10, -1.0, 9.57e-10, 7.059e-10, -1.0, 9.57e-10, 7.059e-10, -1.0, 9.57e-10, 7.059e-10, -1.0, 9.57e-10, 7.059e-10, -1.0, 9.57e-10, 7.059e-10, -1.0, 0.9006, 0.3595, 0.2441, 0.9006, 0.3595, 0.2441, 0.9006, 0.3595, 0.2441, 0.9006, 0.3595, 0.2441, 0.9918, 0.07136, -0.1062, 0.9918, 0.07136, -0.1062, 0.9918, 0.07136, -0.1062, 0.9918, 0.07136, -0.1062, 0.917, 0.3988, 0.002766, 0.917, 0.3988, 0.002766, 0.917, 0.3988, 0.002766, 0.917, 0.3988, 0.002766, 0.9297, 0.3681, 0.007148, 0.9297, 0.3681, 0.007148, 0.9297, 0.3681, 0.007148, 0.9297, 0.3681, 0.007148, 0.9071, 0.3255, 0.2668, 0.9071, 0.3255, 0.2668, 0.9071, 0.3255, 0.2668, 0.9071, 0.3255, 0.2668, 0.8981, 0.4255, -0.1109, 0.8981, 0.4255, -0.1109, 0.8981, 0.4255, -0.1109, 0.8981, 0.4255, -0.1109, 0.9297, 0.3677, -0.01902, 0.9297, 0.3677, -0.01902, 0.9297, 0.3677, -0.01902, 0.9297, 0.3677, -0.01902, 0.9353, 0.3357, 0.1117, 0.9353, 0.3357, 0.1117, 0.9353, 0.3357, 0.1117, 0.9353, 0.3357, 0.1117, 0.9492, 0.2785, 0.1463, 0.9492, 0.2785, 0.1463, 0.9492, 0.2785, 0.1463, 0.9492, 0.2785, 0.1463, 0.9659, -0.2548, 0.04652, 0.9659, -0.2548, 0.04652, 0.9659, -0.2548, 0.04652, 0.9659, -0.2548, 0.04652, 0.9707, -0.1993, -0.1343, 0.9707, -0.1993, -0.1343, 0.9707, -0.1993, -0.1343, 0.9707, -0.1993, -0.1343, 0.4594, 0.1727, 0.8713, 0.4594, 0.1727, 0.8713, 0.4594, 0.1727, 0.8713, 0.4594, 0.1727, 0.8713, 0.9281, 0.3135, 0.2008, 0.9281, 0.3135, 0.2008, 0.9281, 0.3135, 0.2008, 0.9281, 0.3135, 0.2008, 0.9236, 0.2254, 0.3101, 0.9236, 0.2254, 0.3101, 0.9236, 0.2254, 0.3101, 0.9236, 0.2254, 0.3101, -0.2372, -0.9659, -0.1038, -0.2372, -0.9659, -0.1038, -0.2372, -0.9659, -0.1038, -0.2372, -0.9659, -0.1038, 0.178, 0.9148, 0.3626, 0.178, 0.9148, 0.3626, 0.178, 0.9148, 0.3626, 0.178, 0.9148, 0.3626, 0.3873, 0.9121, 0.1345, 0.3873, 0.9121, 0.1345, 0.3873, 0.9121, 0.1345, 0.3873, 0.9121, 0.1345, -0.2626, 0.962, -0.07445, -0.2626, 0.962, -0.07445, -0.2626, 0.962, -0.07445, -0.2626, 0.962, -0.07445, -0.3105, -0.9439, -0.1128, -0.3105, -0.9439, -0.1128, -0.3105, -0.9439, -0.1128, -0.3105, -0.9439, -0.1128, -0.2668, 0.9496, -0.1644, -0.2668, 0.9496, -0.1644, -0.2668, 0.9496, -0.1644, -0.2668, 0.9496, -0.1644, -0.8216, -0.3719, -0.432, -0.8216, -0.372, -0.4319, -0.8227, -0.3734, -0.4287, -0.8227, -0.3734, -0.4287, 0.8973, -0.3835, 0.2185, 0.8973, -0.3835, 0.2185, 0.8973, -0.3835, 0.2185, 0.8973, -0.3835, 0.2185, -0.8216, -0.372, -0.4319, -0.8216, -0.3719, -0.432, -0.8205, -0.3705, -0.4352, -0.8205, -0.3705, -0.4352, -0.8435, 0.3171, -0.4336, -0.8435, 0.3171, -0.4335, -0.8463, 0.3158, -0.429, -0.8463, 0.3158, -0.429, 0.49, 0.8667, 0.09321, 0.49, 0.8667, 0.09321, 0.49, 0.8667, 0.09321, 0.49, 0.8667, 0.09321, 0.4879, -0.8699, 0.07262, 0.4879, -0.8699, 0.07262, 0.4879, -0.8699, 0.07262, 0.4879, -0.8699, 0.07262, 0.9463, 0.222, 0.2352, 0.9463, 0.222, 0.2352, 0.9463, 0.222, 0.2352, 0.9463, 0.222, 0.2352, -0.289, 0.9373, -0.1949, -0.289, 0.9373, -0.1949, -0.289, 0.9373, -0.1949, -0.289, 0.9373, -0.1949, -0.1378, -0.9722, -0.1894, -0.1378, -0.9722, -0.1894, -0.1378, -0.9722, -0.1894, -0.1378, -0.9722, -0.1894, 0.9851, 0.1432, 0.09486, 0.9851, 0.1432, 0.09486, 0.9851, 0.1432, 0.09486, 0.9851, 0.1432, 0.09486, -0.3093, 0.8553, -0.4157, -0.3093, 0.8553, -0.4157, -0.3093, 0.8553, -0.4157, -0.3093, 0.8553, -0.4157, -0.03032, -0.9498, 0.3113, -0.03032, -0.9498, 0.3113, -0.03032, -0.9498, 0.3113, -0.03032, -0.9498, 0.3113, 0.884, -0.3821, 0.2692, 0.884, -0.3821, 0.2692, 0.884, -0.3821, 0.2692, 0.884, -0.3821, 0.2692, -0.9166, -0.309, -0.2538, -0.9166, -0.309, -0.2538, -0.9166, -0.309, -0.2538, -0.9166, -0.309, -0.2538, -0.8546, 0.2379, -0.4616, -0.8546, 0.2379, -0.4616, -0.8546, 0.2379, -0.4616, -0.8546, 0.2379, -0.4616, 0.7207, 0.6836, -0.1154, 0.7207, 0.6836, -0.1154, 0.7207, 0.6836, -0.1154, 0.7207, 0.6836, -0.1154, 0.2528, -0.9003, 0.3543, 0.2528, -0.9003, 0.3543, 0.2528, -0.9003, 0.3543, 0.2528, -0.9003, 0.3543, 0.293, -0.8782, 0.3779, 0.293, -0.8782, 0.3779, 0.293, -0.8782, 0.3779, 0.293, -0.8782, 0.3779, 0.675, 0.7367, -0.03928, 0.675, 0.7367, -0.03928, 0.675, 0.7367, -0.03928, 0.675, 0.7367, -0.03928, -0.9389, 0.2712, -0.2121, -0.9389, 0.2712, -0.2121, -0.9389, 0.2712, -0.2121, -0.9389, 0.2712, -0.2121, -0.9326, -0.3601, -0.02469, -0.9326, -0.3601, -0.02469, -0.9326, -0.3601, -0.02469, -0.9326, -0.3601, -0.02469, 0.7899, -0.3404, 0.5101, 0.7899, -0.3404, 0.5101, 0.7899, -0.3404, 0.5101, 0.7899, -0.3404, 0.5101, -0.06951, -0.9654, 0.2514, -0.06951, -0.9654, 0.2514, -0.06951, -0.9654, 0.2514, -0.06951, -0.9654, 0.2514, -0.4685, 0.7981, -0.3788, -0.4685, 0.7981, -0.3788, -0.4685, 0.7981, -0.3788, -0.4685, 0.7981, -0.3788, 0.9028, 0.2353, 0.3601, 0.9028, 0.2353, 0.3601, 0.9028, 0.2353, 0.3601, 0.9028, 0.2353, 0.3601, 0.9698, 0.2108, 0.1224, 0.9698, 0.2108, 0.1224, 0.9698, 0.2108, 0.1224, 0.9698, 0.2108, 0.1224, -0.3565, 0.8565, -0.3732, -0.3565, 0.8565, -0.3732, -0.3565, 0.8565, -0.3732, -0.3565, 0.8565, -0.3732, -0.1127, -0.9776, 0.1778, -0.1127, -0.9776, 0.1778, -0.1127, -0.9776, 0.1778, -0.1127, -0.9776, 0.1778, 0.8851, -0.3625, 0.2919, 0.8851, -0.3625, 0.2919, 0.8851, -0.3625, 0.2919, 0.8851, -0.3625, 0.2919, -0.8541, -0.358, -0.3772, -0.8541, -0.358, -0.3772, -0.8541, -0.358, -0.3772, -0.8541, -0.358, -0.3772, -0.7798, 0.2952, -0.5521, -0.7798, 0.2952, -0.5521, -0.7798, 0.2952, -0.5521, -0.7798, 0.2952, -0.5521, 0.7456, 0.6641, 0.05521, 0.7456, 0.6641, 0.05521, 0.7456, 0.6641, 0.05521, 0.7456, 0.6641, 0.05521, 0.377, -0.8526, 0.3618, 0.377, -0.8526, 0.3618, 0.377, -0.8526, 0.3618, 0.377, -0.8526, 0.3618, 0.47, -0.4227, 0.7748, 0.47, -0.4227, 0.7748, 0.47, -0.4227, 0.7748, 0.47, -0.4227, 0.7748, 0.1411, 0.9573, 0.2524, 0.1411, 0.9573, 0.2524, 0.1411, 0.9573, 0.2524, 0.1411, 0.9573, 0.2524, 0.4468, 0.8803, 0.1593, 0.4468, 0.8803, 0.1593, 0.4468, 0.8803, 0.1593, 0.4468, 0.8803, 0.1593, -0.8435, 0.3171, -0.4335, -0.8435, 0.3171, -0.4336, -0.8408, 0.3183, -0.438, -0.8408, 0.3183, -0.438, 0.876, -0.3856, 0.2896, 0.876, -0.3856, 0.2896, 0.876, -0.3856, 0.2896, 0.876, -0.3856, 0.2896, 0.508, 0.2522, 0.8236, 0.508, 0.2522, 0.8236, 0.508, 0.2522, 0.8236, 0.508, 0.2522, 0.8236, 0.2539, -0.9174, 0.3065, 0.2539, -0.9174, 0.3065, 0.2539, -0.9174, 0.3065, 0.2539, -0.9174, 0.3065, 0.3719, -0.9121, 0.1723, 0.3719, -0.9121, 0.1723, 0.3719, -0.9121, 0.1723, 0.3719, -0.9121, 0.1723, 0.9147, -0.3331, 0.2289, 0.9147, -0.3331, 0.2289, 0.9147, -0.3331, 0.2289, 0.8643, -0.3882, 0.3199, 0.8643, -0.3882, 0.3199, 0.8643, -0.3882, 0.3199, 0.8643, -0.3882, 0.3199, 0.4788, -0.5462, 0.6873, 0.4788, -0.5462, 0.6873, 0.4788, -0.5462, 0.6873, 0.4788, -0.5462, 0.6873, -0.06144, -0.6662, 0.7433, -0.06144, -0.6662, 0.7433, -0.06144, -0.6662, 0.7433, -0.06144, -0.6662, 0.7433, 0.117, -0.5733, 0.811, 0.117, -0.5733, 0.811, 0.117, -0.5733, 0.811, 0.117, -0.5733, 0.811, 0.4804, -0.4482, 0.7539, 0.4804, -0.4482, 0.7539, 0.4804, -0.4482, 0.7539, 0.4804, -0.4482, 0.7539, 0.8914, -0.2277, 0.392, 0.8914, -0.2277, 0.392, 0.8914, -0.2277, 0.392, 0.8914, -0.2277, 0.392, 0.9583, -0.1788, 0.2229, 0.9583, -0.1788, 0.2229, 0.9583, -0.1788, 0.2229, 0.9583, -0.1788, 0.2229, 0.9825, -0.05666, 0.1773, 0.9825, -0.05666, 0.1773, 0.9825, -0.05666, 0.1773, 0.9825, -0.05666, 0.1773, 0.9884, 0.04899, 0.1441, 0.9884, 0.04899, 0.1441, 0.9884, 0.04899, 0.1441, 0.9884, 0.04899, 0.1441, 0.9355, 0.3497, 0.05055, 0.9355, 0.3497, 0.05055, 0.9355, 0.3497, 0.05055, 0.9355, 0.3497, 0.05055, 0.9164, 0.3956, 0.06089, 0.9164, 0.3956, 0.06089, 0.9164, 0.3956, 0.06089, 0.9164, 0.3956, 0.06089, 0.9819, -0.08058, 0.1713, 0.9819, -0.08058, 0.1713, 0.9819, -0.08058, 0.1713, 0.9819, -0.08058, 0.1713, 0.1382, -0.84, 0.5248, 0.1382, -0.84, 0.5248, 0.1382, -0.84, 0.5248, 0.1382, -0.84, 0.5248, 0.8828, -0.3939, 0.256, 0.8828, -0.3939, 0.256, 0.8828, -0.3939, 0.256, 0.8828, -0.3939, 0.256, 0.9836, 0.1339, 0.1209, 0.9836, 0.1339, 0.1209, 0.9836, 0.1339, 0.1209, 0.9836, 0.1339, 0.1209, 0.4075, -0.7997, 0.4408, 0.4075, -0.7997, 0.4408, 0.4075, -0.7997, 0.4408, 0.4075, -0.7997, 0.4408, 0.0475, 0.9474, -0.3166, 0.0475, 0.9474, -0.3166, 0.0475, 0.9474, -0.3166, 0.0475, 0.9474, -0.3166, -0.06606, 0.9966, -0.04969, -0.06606, 0.9966, -0.04969, -0.06606, 0.9966, -0.04969, -0.06606, 0.9966, -0.04969, 0.2401, -0.1858, -0.9528, 0.2401, -0.1858, -0.9528, 0.2401, -0.1858, -0.9528, 0.2401, -0.1858, -0.9528, -0.1142, -0.6376, 0.7619, -0.1142, -0.6376, 0.7619, -0.1142, -0.6376, 0.7619, -0.1142, -0.6376, 0.7619, 0.8937, -0.384, 0.2322, 0.8937, -0.384, 0.2322, 0.8937, -0.384, 0.2322, 0.8937, -0.384, 0.2322, 0.5085, -0.559, 0.6549, 0.5085, -0.559, 0.6549, 0.5085, -0.559, 0.6549, 0.5085, -0.559, 0.6549, 0.343, -0.07955, -0.936, 0.343, -0.07955, -0.936, 0.343, -0.07955, -0.936, 0.343, -0.07955, -0.936, 0.04363, -0.625, 0.7794, 0.04363, -0.625, 0.7794, 0.04363, -0.625, 0.7794, 0.04363, -0.625, 0.7794, 0.9784, -0.1606, 0.13, 0.9784, -0.1606, 0.13, 0.9784, -0.1606, 0.13, 0.9784, -0.1606, 0.13, 0.4564, 0.4747, -0.7526, 0.4564, 0.4747, -0.7526, 0.4564, 0.4747, -0.7526, 0.4564, 0.4747, -0.7526, 0.5925, -0.5035, 0.6289, 0.5925, -0.5035, 0.6289, 0.5925, -0.5035, 0.6289, 0.5925, -0.5035, 0.6289, 0.09591, -0.5864, 0.8043, 0.09591, -0.5864, 0.8043, 0.09591, -0.5864, 0.8043, 0.09591, -0.5864, 0.8043, 0.978, 2.432e-05, 0.2088, 0.978, 2.432e-05, 0.2088, 0.978, 2.432e-05, 0.2088, 0.978, 2.432e-05, 0.2088, 0.4662, 0.5223, -0.714, 0.4662, 0.5223, -0.714, 0.4662, 0.5223, -0.714, 0.4662, 0.5223, -0.714, 0.6193, -0.3797, 0.6872, 0.6193, -0.3797, 0.6872, 0.6193, -0.3797, 0.6872, 0.6193, -0.3797, 0.6872, 0.09745, -0.5549, 0.8262, 0.09745, -0.5549, 0.8262, 0.09745, -0.5549, 0.8262, 0.09745, -0.5549, 0.8262, 0.9845, -0.08118, 0.1556, 0.9845, -0.08118, 0.1556, 0.9845, -0.08118, 0.1556, 0.9845, -0.08118, 0.1556, 0.4731, 0.4009, -0.7845, 0.4731, 0.4009, -0.7845, 0.4731, 0.4009, -0.7845, 0.4731, 0.4009, -0.7845, 0.5907, -0.4133, 0.693, 0.5907, -0.4133, 0.693, 0.5907, -0.4133, 0.693, 0.5907, -0.4133, 0.693, 0.1446, -0.3924, 0.9084, 0.1446, -0.3924, 0.9084, 0.1446, -0.3924, 0.9084, 0.1446, -0.3924, 0.9084, 0.9824, -0.1454, 0.1174, 0.9824, -0.1454, 0.1174, 0.9824, -0.1454, 0.1174, 0.9824, -0.1454, 0.1174, 0.486, 0.1199, -0.8657, 0.486, 0.1199, -0.8657, 0.486, 0.1199, -0.8657, 0.486, 0.1199, -0.8657, 0.5854, -0.303, 0.752, 0.5854, -0.303, 0.752, 0.5854, -0.303, 0.752, 0.5854, -0.303, 0.752, -0.759, -0.0546, -0.6489, -0.759, -0.0546, -0.6489, -0.759, -0.0546, -0.6489, -0.6008, 0.1695, -0.7812, -0.6008, 0.1695, -0.7812, -0.6008, 0.1695, -0.7812, -0.6008, 0.1695, -0.7812, -0.3954, 0.4141, -0.8199, -0.3954, 0.4141, -0.8199, -0.3954, 0.4141, -0.8199, -0.3954, 0.4141, -0.8199, -0.3453, 0.4842, -0.804, -0.3453, 0.4842, -0.804, -0.3453, 0.4842, -0.804, -0.3453, 0.4842, -0.804, -0.3116, 0.3878, -0.8675, -0.3116, 0.3878, -0.8675, -0.3116, 0.3878, -0.8675, -0.3116, 0.3878, -0.8675, -0.1916, 0.1542, -0.9693, -0.1916, 0.1542, -0.9693, -0.1916, 0.1542, -0.9693, -0.1916, 0.1542, -0.9693, 0.1595, -0.4595, 0.8737, 0.1595, -0.4595, 0.8737, 0.1595, -0.4595, 0.8737, 0.1595, -0.4595, 0.8737, 0.9519, -0.3044, 0.03365, 0.9519, -0.3044, 0.03365, 0.9519, -0.3044, 0.03365, 0.9519, -0.3044, 0.03365, -0.06146, -0.05097, -0.9968, -0.06146, -0.05097, -0.9968, -0.06146, -0.05097, -0.9968, -0.06146, -0.05097, -0.9968, 0.4779, -0.06463, -0.876, 0.4779, -0.06463, -0.876, 0.4779, -0.06463, -0.876, 0.4779, -0.06463, -0.876, 0.5858, -0.3803, 0.7157, 0.5858, -0.3803, 0.7157, 0.5858, -0.3803, 0.7157, 0.5858, -0.3803, 0.7157, -0.8322, 0.09532, -0.5462, -0.8322, 0.09532, -0.5462, -0.8322, 0.09532, -0.5462, -0.8322, 0.09532, -0.5462, -0.8357, 0.1924, -0.5145, -0.8357, 0.1924, -0.5145, -0.8357, 0.1924, -0.5145, -0.8357, 0.1924, -0.5145, -0.8323, 0.2381, -0.5007, -0.8323, 0.2381, -0.5007, -0.8323, 0.2381, -0.5007, -0.8323, 0.2381, -0.5007, -0.829, 0.1927, -0.5249, -0.829, 0.1927, -0.5249, -0.829, 0.1927, -0.5249, -0.829, 0.1927, -0.5249, -0.8067, 0.02264, -0.5905, -0.8067, 0.02264, -0.5905, -0.8067, 0.02264, -0.5905, -0.8067, 0.02264, -0.5905, -0.7204, -0.1474, -0.6778, -0.7204, -0.1474, -0.6778, -0.7204, -0.1474, -0.6778, -0.7204, -0.1474, -0.6778, -0.8967, -0.4062, 0.1759, -0.8967, -0.4062, 0.1759, -0.8967, -0.4062, 0.1759, -0.8967, -0.4062, 0.1759, -0.9488, -0.2625, 0.1755, -0.9488, -0.2625, 0.1755, -0.9488, -0.2625, 0.1755, -0.9488, -0.2625, 0.1755, -0.9605, -0.2499, 0.1229, -0.9605, -0.2499, 0.1229, -0.9605, -0.2499, 0.1229, -0.9605, -0.2499, 0.1229, -0.9819, -0.17, 0.08374, -0.9819, -0.17, 0.08374, -0.9819, -0.17, 0.08374, -0.9819, -0.17, 0.08374, -0.9569, -0.2844, 0.05945, -0.9569, -0.2844, 0.05945, -0.9569, -0.2844, 0.05945, -0.9569, -0.2844, 0.05945, -0.9557, -0.2943, -0.009032, -0.9557, -0.2943, -0.009032, -0.9557, -0.2943, -0.009032, -0.9557, -0.2943, -0.009032, -0.9784, -0.2062, 0.01028, -0.9784, -0.2062, 0.01028, -0.9784, -0.2062, 0.01028, -0.9784, -0.2062, 0.01028, -0.8697, 0.02162, -0.4931, -0.8697, 0.02162, -0.4931, -0.8697, 0.02162, -0.4931, -0.8697, 0.02162, -0.4931, -0.748, 0.1138, -0.6539, -0.748, 0.1138, -0.6539, -0.748, 0.1138, -0.6539, -0.748, 0.1138, -0.6539, -0.8392, 0.0502, -0.5415, -0.8392, 0.0502, -0.5415, -0.8392, 0.0502, -0.5415, -0.8392, 0.0502, -0.5415, -0.8998, 0.07059, -0.4306, -0.8998, 0.07059, -0.4306, -0.8998, 0.07059, -0.4306, -0.8998, 0.07059, -0.4306, -0.9475, -0.04895, -0.3158, -0.9475, -0.04895, -0.3158, -0.9475, -0.04895, -0.3158, -0.9475, -0.04895, -0.3158, -0.6937, 0.5332, -0.4842, -0.6937, 0.5332, -0.4842, -0.6937, 0.5332, -0.4842, -0.6937, 0.5332, -0.4842, -0.9323, 0.09148, -0.35, -0.9323, 0.09148, -0.35, -0.9323, 0.09148, -0.35, -0.9323, 0.09148, -0.35, -0.942, 0.2087, -0.2628, -0.942, 0.2087, -0.2628, -0.942, 0.2087, -0.2628, -0.942, 0.2087, -0.2628, -0.9537, 0.05914, -0.2949, -0.9537, 0.05914, -0.2949, -0.9537, 0.05914, -0.2949, -0.9537, 0.05914, -0.2949, -0.9013, 0.266, -0.3418, -0.9013, 0.266, -0.3418, -0.9013, 0.266, -0.3418, -0.9013, 0.266, -0.3418, -0.9725, 0.1726, -0.1563, -0.9725, 0.1726, -0.1563, -0.9725, 0.1726, -0.1563, -0.9725, 0.1726, -0.1563, -0.07526, 0.9536, -0.2914, -0.07526, 0.9536, -0.2914, -0.07526, 0.9536, -0.2914, -0.07526, 0.9536, -0.2914, -0.9919, 0.1259, 0.01677, -0.9919, 0.1259, 0.01677, -0.9919, 0.1259, 0.01677, -0.9919, 0.1259, 0.01677, -0.9919, 0.1259, 0.01677, -0.9919, 0.1259, 0.01677, -0.9935, -0.09675, 0.06042, -0.9935, -0.09675, 0.06042, -0.9935, -0.09675, 0.06042, -0.9935, -0.09675, 0.06042, -0.9499, 0.3045, 0.0709, -0.9499, 0.3045, 0.0709, -0.9499, 0.3045, 0.0709, -0.7902, 0.5985, -0.132, -0.7902, 0.5985, -0.132, -0.7902, 0.5985, -0.132, -0.7902, 0.5985, -0.132, 0.03362, -0.9328, -0.3588, 0.03362, -0.9328, -0.3588, 0.03362, -0.9328, -0.3588, 0.03362, -0.9328, -0.3588, 0.03362, -0.9328, -0.3588, 0.03362, -0.9328, -0.3588, 0.03362, -0.9328, -0.3588, -0.9401, 0.2513, -0.2305, -0.9401, 0.2513, -0.2305, -0.9401, 0.2513, -0.2305, -0.9401, 0.2513, -0.2305, -0.8901, 0.1912, -0.4137, -0.8901, 0.1912, -0.4137, -0.8901, 0.1912, -0.4137, -0.8901, 0.1912, -0.4137, 0.3472, 0.9377, 0.01438, 0.3472, 0.9377, 0.01438, 0.3472, 0.9377, 0.01438, 0.3472, 0.9377, 0.01438, 0.3916, 0.8778, -0.276, 0.3916, 0.8778, -0.276, 0.3916, 0.8778, -0.276, 0.3916, 0.8778, -0.276, 0.6106, 0.7845, -0.1083, 0.6106, 0.7845, -0.1083, 0.6106, 0.7845, -0.1083, 0.6106, 0.7845, -0.1083, 0.4074, 0.9102, 0.07414, 0.4074, 0.9102, 0.07414, 0.4074, 0.9102, 0.07414, 0.4074, 0.9102, 0.07414, -0.8817, -0.2275, -0.4134, -0.8817, -0.2275, -0.4134, -0.8817, -0.2275, -0.4134, -0.8817, -0.2275, -0.4134, 0.3462, 0.8711, 0.3484, 0.3462, 0.8711, 0.3484, 0.3462, 0.8711, 0.3484, 0.3462, 0.8711, 0.3484, -0.02507, 0.9044, 0.4259, -0.02507, 0.9044, 0.4259, -0.02507, 0.9044, 0.4259, -0.02507, 0.9044, 0.4259, 0.9157, 0.4004, 0.03406, 0.9157, 0.4004, 0.03406, 0.9157, 0.4004, 0.03406, 0.9157, 0.4004, 0.03406, 0.983, 0.1817, 0.02467, 0.983, 0.1817, 0.02467, 0.983, 0.1817, 0.02467, 0.983, 0.1817, 0.02467, 0.9969, -0.07335, 0.02935, 0.9969, -0.07335, 0.02935, 0.9969, -0.07335, 0.02935, 0.9969, -0.07335, 0.02935, 0.8881, -0.4399, 0.1336, 0.8881, -0.4399, 0.1336, 0.8881, -0.4399, 0.1336, 0.8881, -0.4399, 0.1336, 0.334, -0.9007, 0.2777, 0.334, -0.9007, 0.2777, 0.334, -0.9007, 0.2777, 0.334, -0.9007, 0.2777, 0.08577, -0.9357, 0.3422, 0.08577, -0.9357, 0.3422, 0.08577, -0.9357, 0.3422, 0.08577, -0.9357, 0.3422, -0.9916, 0.0301, -0.1259, -0.9916, 0.0301, -0.1259, -0.9916, 0.0301, -0.1259, -0.9916, 0.0301, -0.1259, -0.9562, 0.2572, 0.1394, -0.9562, 0.2572, 0.1394, -0.9562, 0.2572, 0.1394, -0.9918, 0.0539, -0.116, -0.9918, 0.0539, -0.116, -0.9918, 0.0539, -0.116, -0.9317, 0.3606, -0.04235, -0.9317, 0.3606, -0.04235, -0.9317, 0.3606, -0.04235, -0.1949, 0.8819, 0.4293, -0.1949, 0.8819, 0.4293, -0.1949, 0.8819, 0.4293, -0.1949, 0.8819, 0.4293, -0.7622, 0.645, -0.0541, -0.7622, 0.645, -0.0541, -0.7622, 0.645, -0.0541, -0.7622, 0.645, -0.0541, -0.5238, 0.8153, -0.2468, -0.5238, 0.8153, -0.2468, -0.5238, 0.8153, -0.2468, -0.5238, 0.8153, -0.2468, -0.3293, 0.9442, -0.000562, -0.3293, 0.9442, -0.000562, -0.3293, 0.9442, -0.000562, -0.3293, 0.9442, -0.000562, -0.2332, 0.9708, -0.05646, -0.2332, 0.9708, -0.05646, -0.2332, 0.9708, -0.05646, -0.2332, 0.9708, -0.05646, -0.252, 0.9504, 0.1822, -0.252, 0.9504, 0.1822, -0.252, 0.9504, 0.1822, -0.252, 0.9504, 0.1822, -0.3387, 0.9273, -0.1593, -0.3387, 0.9273, -0.1593, -0.3387, 0.9273, -0.1593, -0.3387, 0.9273, -0.1593, -0.145, 0.9869, -0.07059, -0.145, 0.9869, -0.07059, -0.145, 0.9869, -0.07059, -0.145, 0.9869, -0.07059, -0.1692, 0.9851, -0.03081, -0.1692, 0.9851, -0.03081, -0.1692, 0.9851, -0.03081, -0.1692, 0.9851, -0.03081, -0.1937, 0.9648, -0.1779, -0.1937, 0.9648, -0.1779, -0.1937, 0.9648, -0.1779, -0.1937, 0.9648, -0.1779, -0.2648, 0.9491, 0.1709, -0.2648, 0.9491, 0.1709, -0.2648, 0.9491, 0.1709, -0.2648, 0.9491, 0.1709, -0.2268, 0.9554, -0.1892, -0.2268, 0.9554, -0.1892, -0.2268, 0.9554, -0.1892, -0.2268, 0.9554, -0.1892, -0.2629, 0.9626, 0.06617, -0.2629, 0.9626, 0.06617, -0.2629, 0.9626, 0.06617, -0.2629, 0.9626, 0.06617, -0.169, 0.8881, 0.4275, -0.169, 0.8881, 0.4275, -0.169, 0.8881, 0.4275, -0.169, 0.8881, 0.4275, -0.03146, 0.954, 0.2982, -0.03146, 0.954, 0.2982, -0.03146, 0.954, 0.2982, -0.03146, 0.954, 0.2982, 0.205, 0.9641, 0.1685, 0.205, 0.9641, 0.1685, 0.205, 0.9641, 0.1685, 0.205, 0.9641, 0.1685, 0.123, 0.7616, -0.6363, 0.123, 0.7616, -0.6363, 0.123, 0.7616, -0.6363, 0.123, 0.7616, -0.6363, 0.4099, 0.7265, -0.5514, 0.4099, 0.7265, -0.5514, 0.4099, 0.7265, -0.5514, 0.4099, 0.7265, -0.5514, 0.8781, 0.4161, -0.236, 0.8781, 0.4161, -0.236, 0.8781, 0.4161, -0.236, 0.8781, 0.4161, -0.236, 0.2029, 0.02828, -0.9788, 0.2029, 0.02828, -0.9788, 0.2029, 0.02828, -0.9788, 0.2029, 0.02828, -0.9788, 0.6963, -0.1155, -0.7084, 0.6963, -0.1155, -0.7084, 0.6963, -0.1155, -0.7084, 0.6963, -0.1155, -0.7084, 0.9102, 0.08079, -0.4063, 0.9102, 0.08079, -0.4063, 0.9102, 0.08079, -0.4063, 0.9102, 0.08079, -0.4063, -0.6687, -0.3511, -0.6554, -0.6687, -0.3511, -0.6554, -0.6687, -0.3511, -0.6554, -0.6687, -0.3511, -0.6554, -0.7516, 0.2882, -0.5934, -0.7516, 0.2882, -0.5934, -0.7516, 0.2882, -0.5934, -0.7516, 0.2882, -0.5934, 0.4448, -0.892, 0.08066, 0.4448, -0.892, 0.08066, 0.4448, -0.892, 0.08066, 0.4448, -0.892, 0.08066, 0.8563, 0.2057, 0.4738, 0.8563, 0.2057, 0.4738, 0.8563, 0.2057, 0.4738, 0.8563, 0.2057, 0.4738, 0.3971, 0.912, 0.103, 0.3971, 0.912, 0.103, 0.3971, 0.912, 0.103, 0.3971, 0.912, 0.103, 0.8274, -0.3461, 0.4423, 0.8274, -0.3461, 0.4423, 0.8274, -0.3461, 0.4423, 0.8274, -0.3461, 0.4423, 0.02641, 0.9547, -0.2964, 0.02641, 0.9547, -0.2964, 0.02641, 0.9547, -0.2964, 0.02641, 0.9547, -0.2964, 0.1305, -0.9392, -0.3175, 0.1305, -0.9392, -0.3175, 0.1305, -0.9392, -0.3175, 0.1305, -0.9392, -0.3175, 0.527, 0.826, 0.2002, 0.527, 0.826, 0.2002, 0.527, 0.826, 0.2002, 0.527, 0.826, 0.2002, 0.9593, 0.2787, -0.0457, 0.9593, 0.2787, -0.0457, 0.9593, 0.2787, -0.0457, 0.9593, 0.2787, -0.0457, -0.9692, 0.03185, -0.244, -0.9692, 0.03185, -0.244, -0.9692, 0.03185, -0.244, -0.9692, 0.03185, -0.244, 0.9985, -0.0243, 0.04862, 0.9985, -0.0243, 0.04862, 0.9985, -0.0243, 0.04862, 0.9985, -0.0243, 0.04862, 0.9641, -0.2248, 0.1412, 0.9641, -0.2248, 0.1412, 0.9641, -0.2248, 0.1412, 0.9641, -0.2248, 0.1412, 0.1825, -0.2499, -0.9509, 0.1825, -0.2499, -0.9509, 0.1825, -0.2499, -0.9509, 0.1825, -0.2499, -0.9509, 0.1585, -0.2562, -0.9535, 0.1585, -0.2562, -0.9535, 0.1585, -0.2562, -0.9535, 0.1585, -0.2562, -0.9535, 0.2404, -0.2261, -0.944, 0.2397, -0.2185, -0.9459, 0.2465, -0.1904, -0.9503, 0.2465, -0.1904, -0.9503, 0.219, -0.1895, -0.9571, 0.219, -0.1895, -0.9571, 0.219, -0.1895, -0.9571, 0.219, -0.1895, -0.9571, 0.2853, -0.1658, -0.944, 0.2853, -0.1658, -0.944, 0.2853, -0.1658, -0.944, 0.2853, -0.1658, -0.944, 0.215, -0.272, -0.938, 0.215, -0.272, -0.938, 0.215, -0.272, -0.938, 0.215, -0.272, -0.938, 0.3252, -0.1825, -0.9279, 0.3252, -0.1825, -0.9279, 0.3252, -0.1825, -0.9279, 0.3252, -0.1825, -0.9279, 0.2326, -0.2464, -0.9408, 0.2326, -0.2464, -0.9408, 0.2397, -0.2185, -0.9459, 0.2404, -0.2261, -0.944, 0.3142, -0.1062, -0.9434, 0.3142, -0.1062, -0.9434, 0.3142, -0.1062, -0.9434, 0.3142, -0.1062, -0.9434, 0.3326, -0.1212, -0.9352, 0.3326, -0.1212, -0.9352, 0.3326, -0.1212, -0.9352, 0.3326, -0.1212, -0.9352, 0.2589, -0.05571, -0.9643, 0.2589, -0.05571, -0.9643, 0.2589, -0.05571, -0.9643, 0.2589, -0.05571, -0.9643, 0.3094, -0.04107, -0.9501, 0.3094, -0.04107, -0.9501, 0.3094, -0.04107, -0.9501, 0.3094, -0.04107, -0.9501, 0.172, -0.1177, -0.978, 0.172, -0.1177, -0.978, 0.172, -0.1177, -0.978, 0.172, -0.1177, -0.978, 0.06379, 0.02346, -0.9977, 0.06379, 0.02346, -0.9977, 0.06379, 0.02346, -0.9977, 0.06379, 0.02346, -0.9977, 0.2808, 0.145, -0.9488, 0.2808, 0.145, -0.9488, 0.2808, 0.145, -0.9488, 0.2808, 0.145, -0.9488, 0.3108, -0.05607, -0.9488, 0.3108, -0.05607, -0.9488, 0.3108, -0.05607, -0.9488, 0.3108, -0.05607, -0.9488, 0.2532, -0.2268, -0.9405, 0.2532, -0.2268, -0.9405, 0.2532, -0.2268, -0.9405, 0.2532, -0.2268, -0.9405, 0.3302, -0.2128, -0.9196, 0.3302, -0.2128, -0.9196, 0.3302, -0.2128, -0.9196, 0.3302, -0.2128, -0.9196, 0.3817, -0.07611, -0.9211, 0.3817, -0.07611, -0.9211, 0.3817, -0.07611, -0.9211, 0.3817, -0.07611, -0.9211, 0.1982, 0.03074, -0.9797, 0.1982, 0.03074, -0.9797, 0.1982, 0.03074, -0.9797, 0.1982, 0.03074, -0.9797, -0.9646, -0.0025, -0.2636, -0.9646, -0.0025, -0.2636, -0.9646, -0.0025, -0.2636, -0.9646, -0.0025, -0.2636, 0.279, 0.9283, -0.2458, 0.279, 0.9283, -0.2458, 0.279, 0.9283, -0.2458, 0.279, 0.9283, -0.2458, 0.2324, 0.9348, -0.2685, 0.2324, 0.9348, -0.2685, 0.2324, 0.9348, -0.2685, 0.2324, 0.9348, -0.2685, 0.1266, 0.9604, -0.2482, 0.1266, 0.9604, -0.2482, 0.1266, 0.9604, -0.2482, 0.1266, 0.9604, -0.2482, 0.2529, 0.9154, -0.3131, 0.2529, 0.9154, -0.3131, 0.2529, 0.9154, -0.3131, 0.2529, 0.9154, -0.3131, -0.1934, -0.9664, 0.1694, -0.1934, -0.9664, 0.1694, -0.1934, -0.9664, 0.1694, -0.1934, -0.9664, 0.1694, -0.213, -0.9619, 0.1713, -0.213, -0.9619, 0.1713, -0.213, -0.9619, 0.1713, -0.213, -0.9619, 0.1713, -0.9702, 0.1449, -0.194, -0.9702, 0.1449, -0.194, -0.9702, 0.1449, -0.194, -0.9702, 0.1449, -0.194, -0.9723, -0.009321, -0.2336, -0.9745, -0.01021, -0.224, -0.9746, -0.01023, -0.2235, -0.9746, -0.01023, -0.2235, -0.1344, -0.9782, 0.1583, -0.1344, -0.9782, 0.1583, -0.1344, -0.9782, 0.1583, -0.1344, -0.9782, 0.1583, -0.1674, -0.9545, 0.2467, -0.1674, -0.9545, 0.2467, -0.1674, -0.9545, 0.2467, -0.1674, -0.9545, 0.2467, 0.997, -0.04387, 0.06442, 0.997, -0.04387, 0.06442, 0.997, -0.04387, 0.06442, 0.997, -0.04387, 0.06442, -0.1319, -0.9691, 0.2086, -0.1319, -0.9691, 0.2086, -0.1319, -0.9691, 0.2086, -0.1319, -0.9691, 0.2086, 0.1982, 0.9512, -0.2367, 0.1982, 0.9512, -0.2367, 0.1982, 0.9512, -0.2367, 0.1982, 0.9512, -0.2367, -0.9521, 0.007926, -0.3057, -0.9521, 0.007926, -0.3057, -0.9521, 0.007926, -0.3057, -0.9521, 0.007926, -0.3057, 0.9397, -0.2106, 0.2694, 0.9397, -0.2106, 0.2694, 0.9397, -0.2106, 0.2694, 0.9397, -0.2106, 0.2694, 0.9782, -0.038, 0.2041, 0.9782, -0.038, 0.2041, 0.9782, -0.038, 0.2041, 0.9782, -0.038, 0.2041, -0.1745, -0.974, 0.1447, -0.1745, -0.974, 0.1447, -0.1745, -0.974, 0.1447, -0.1745, -0.974, 0.1447, 0.1726, 0.9663, -0.191, 0.1726, 0.9663, -0.191, 0.1726, 0.9663, -0.191, 0.1726, 0.9663, -0.191, -0.9557, 0.04715, -0.2907, -0.9557, 0.04715, -0.2907, -0.9557, 0.04715, -0.2907, -0.9557, 0.04715, -0.2907, -0.9608, -0.01123, -0.277, -0.9608, -0.01123, -0.277, -0.9608, -0.01123, -0.277, -0.9608, -0.01123, -0.277, -0.1552, -0.9777, 0.1414, -0.1552, -0.9777, 0.1414, -0.1552, -0.9777, 0.1414, -0.1552, -0.9777, 0.1414, 0.2169, 0.9612, -0.1703, 0.2169, 0.9612, -0.1703, 0.2169, 0.9612, -0.1703, 0.2169, 0.9612, -0.1703, 0.9809, -0.01832, 0.1934, 0.9809, -0.01832, 0.1934, 0.9809, -0.01832, 0.1934, 0.9809, -0.01832, 0.1934, -0.08625, -0.9881, 0.1276, -0.08625, -0.9881, 0.1276, -0.08625, -0.9881, 0.1276, -0.08625, -0.9881, 0.1276, -0.9508, 0.1774, -0.2541, -0.9508, 0.1774, -0.2541, -0.9508, 0.1774, -0.2541, -0.9508, 0.1774, -0.2541, 0.091, 0.9785, -0.1851, 0.091, 0.9785, -0.1851, 0.091, 0.9785, -0.1851, 0.091, 0.9785, -0.1851, 0.9397, 0.3321, 0.08105, 0.9397, 0.3321, 0.08105, 0.9397, 0.3321, 0.08105, 0.9397, 0.3321, 0.08105, -0.1501, -0.9542, 0.2586, -0.1501, -0.9542, 0.2586, -0.1501, -0.9542, 0.2586, -0.1501, -0.9542, 0.2586, 0.2261, 0.928, -0.296, 0.2261, 0.928, -0.296, 0.2261, 0.928, -0.296, 0.2261, 0.928, -0.296, -0.9626, 0.0105, -0.2707, -0.9626, 0.0105, -0.2707, -0.9626, 0.0105, -0.2707, -0.9626, 0.0105, -0.2707, 0.9579, -0.2056, 0.2003, 0.9579, -0.2056, 0.2003, 0.9579, -0.2056, 0.2003, 0.9579, -0.2056, 0.2003, 0.9912, -0.04515, 0.1243, 0.9912, -0.04515, 0.1243, 0.9912, -0.04515, 0.1243, 0.9912, -0.04515, 0.1243, -0.1976, -0.9618, 0.1894, -0.1976, -0.9618, 0.1894, -0.1976, -0.9618, 0.1894, -0.1976, -0.9618, 0.1894, 0.2026, 0.9486, -0.243, 0.2026, 0.9486, -0.243, 0.2026, 0.9486, -0.243, 0.2026, 0.9486, -0.243, -0.9663, 0.04837, -0.2529, -0.9663, 0.04837, -0.2529, -0.9663, 0.04837, -0.2529, -0.9663, 0.04837, -0.2529, -0.9722, -0.009308, -0.2338, -0.9722, -0.009308, -0.2338, -0.9745, -0.01021, -0.224, -0.9723, -0.009321, -0.2336, -0.1807, -0.9663, 0.1835, -0.1807, -0.9663, 0.1835, -0.1807, -0.9663, 0.1835, -0.1807, -0.9663, 0.1835, 0.2467, 0.943, -0.2231, 0.2467, 0.943, -0.2231, 0.2467, 0.943, -0.2231, 0.2467, 0.943, -0.2231, 0.9937, -0.0242, 0.1094, 0.9937, -0.0242, 0.1094, 0.9937, -0.0242, 0.1094, 0.9937, -0.0242, 0.1094, -0.111, -0.9807, 0.161, -0.111, -0.9807, 0.161, -0.111, -0.9807, 0.161, -0.111, -0.9807, 0.161, -0.9596, 0.1699, -0.2241, -0.9596, 0.1699, -0.2241, -0.9596, 0.1699, -0.2241, -0.9596, 0.1699, -0.2241, 0.1035, 0.9671, -0.2323, 0.1035, 0.9671, -0.2323, 0.1035, 0.9671, -0.2323, 0.1035, 0.9671, -0.2323, 0.9523, 0.3052, 0.002742, 0.9523, 0.3052, 0.002742, 0.9523, 0.3052, 0.002742, 0.9523, 0.3052, 0.002742])] * 3)])

# ---- objects
ob_mesh = bpy.data.objects.new('Mesh', me_cube_002)

# ---- transforms, parenting, visibility, modifiers, constraints
ob_mesh.location = (3.309e-24, 0.0, 0.0)
ob_mesh.rotation_euler = (-1.629e-07, 0.0, 0.0)
ob_mesh.scale = (0.148, 0.148, 0.148)
ob_mesh.color = (0.8, 0.8, 0.8, 1.0)
_m = ob_mesh.modifiers.new('Mirror', 'MIRROR')
_m.use_clip = True

# ---- collection membership
col_collection.objects.link(ob_mesh)

# ---- scene / render settings (as saved in the file)
scene.frame_start = 1; scene.frame_end = 250; scene.frame_set(1)
scene.render.engine = 'BLENDER_EEVEE_NEXT'
scene.cycles.use_denoising = False
scene.cycles.samples = 128
scene.cycles.sampling_pattern = 'TABULATED_SOBOL'
scene.cycles.use_adaptive_sampling = False
scene.cycles.use_light_tree = False
scene.view_settings.view_transform = 'Filmic'
bpy.context.view_layer.update()

# ---- added for rendering (the .blend has no active camera and no usable light): camera, sun
cam_auto = bpy.data.cameras.new('AutoCamera')
cam_auto.lens = 50.0
cam_auto.sensor_width = 36.0
cam_auto.clip_end = 1000.0
ob_auto_camera = bpy.data.objects.new('AutoCamera', cam_auto)
scene.collection.objects.link(ob_auto_camera)
ob_auto_camera.location = (2.03836, -2.4885, 2.62399)
ob_auto_camera.rotation_euler = (1.09748, -7.21219e-08, 0.694738)
scene.camera = ob_auto_camera
light_auto_sun = bpy.data.lights.new('AutoSun', 'SUN')
light_auto_sun.energy = 3.0
light_auto_sun.angle = 0.0523599
ob_auto_sun = bpy.data.objects.new('AutoSun', light_auto_sun)
scene.collection.objects.link(ob_auto_sun)
ob_auto_sun.rotation_euler = (0.872665, 0.174533, 0.523599)
bpy.context.view_layer.update()
